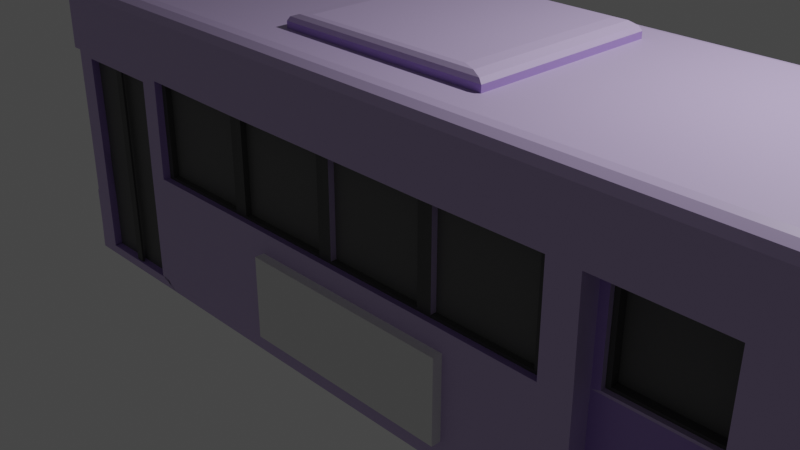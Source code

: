 # Source: bus.blend  (saved by Blender 3.0.42; exported with 4.5.12 LTS)
import bpy
from mathutils import Matrix  # noqa: F401  (used for matrix-valued properties, if any)

bpy.ops.wm.read_factory_settings(use_empty=True)
scene = bpy.context.scene
scene.name = 'Scene'

# ---- collections
col_collection = bpy.data.collections.new('Collection'); scene.collection.children.link(col_collection)

# ---- materials (node trees are filled in below, after node groups)
mat_x = bpy.data.materials.new('全体')
mat_x.use_transparent_shadow = False
mat_x_1 = bpy.data.materials.new('窓')
mat_x_1.use_transparent_shadow = False
mat_x_2 = bpy.data.materials.new('白')
mat_x_2.use_transparent_shadow = False
mat_x_3 = bpy.data.materials.new('マテリアル')
mat_x_3.use_transparent_shadow = False
mat_002 = bpy.data.materials.new('マテリアル.002')
mat_002.use_transparent_shadow = False
mat_006 = bpy.data.materials.new('マテリアル.006')
mat_006.use_transparent_shadow = False

# ---- material node trees
mat_x.use_nodes = True; mat_x.node_tree.nodes.clear()
_N = mat_x.node_tree.nodes; _L = mat_x.node_tree.links
n0 = _N.new('ShaderNodeBsdfPrincipled'); n0.name = 'Principled BSDF'; n0.location = (10, 300)
n0.distribution = 'GGX'
n0.subsurface_method = 'RANDOM_WALK_SKIN'
n0.inputs[0].default_value = (0.5334, 0.4232, 0.6982, 1.0)
n0.inputs[3].default_value = 1.45
n0.inputs[27].default_value = (0.0, 0.0, 0.0, 1.0)
n0.inputs[28].default_value = 1.0
n1 = _N.new('ShaderNodeOutputMaterial'); n1.name = 'Material Output'; n1.location = (300, 300)
_L.new(n0.outputs[0], n1.inputs[0])
n1.is_active_output = True
mat_x_1.use_nodes = True; mat_x_1.node_tree.nodes.clear()
_N = mat_x_1.node_tree.nodes; _L = mat_x_1.node_tree.links
n0 = _N.new('ShaderNodeBsdfPrincipled'); n0.name = 'Principled BSDF'; n0.location = (10, 300)
n0.distribution = 'GGX'
n0.subsurface_method = 'RANDOM_WALK_SKIN'
n0.inputs[0].default_value = (0.1107, 0.1107, 0.1107, 1.0)
n0.inputs[3].default_value = 1.45
n0.inputs[27].default_value = (0.0, 0.0, 0.0, 1.0)
n0.inputs[28].default_value = 1.0
n1 = _N.new('ShaderNodeOutputMaterial'); n1.name = 'Material Output'; n1.location = (300, 300)
_L.new(n0.outputs[0], n1.inputs[0])
n1.is_active_output = True
mat_x_2.use_nodes = True; mat_x_2.node_tree.nodes.clear()
_N = mat_x_2.node_tree.nodes; _L = mat_x_2.node_tree.links
n0 = _N.new('ShaderNodeBsdfPrincipled'); n0.name = 'Principled BSDF'; n0.location = (10, 300)
n0.distribution = 'GGX'
n0.subsurface_method = 'RANDOM_WALK_SKIN'
n0.inputs[3].default_value = 1.45
n0.inputs[27].default_value = (0.0, 0.0, 0.0, 1.0)
n0.inputs[28].default_value = 1.0
n1 = _N.new('ShaderNodeOutputMaterial'); n1.name = 'Material Output'; n1.location = (300, 300)
_L.new(n0.outputs[0], n1.inputs[0])
n1.is_active_output = True
mat_x_3.use_nodes = True; mat_x_3.node_tree.nodes.clear()
_N = mat_x_3.node_tree.nodes; _L = mat_x_3.node_tree.links
n0 = _N.new('ShaderNodeBsdfPrincipled'); n0.name = 'Principled BSDF'; n0.location = (10, 300)
n0.distribution = 'GGX'
n0.subsurface_method = 'RANDOM_WALK_SKIN'
n0.inputs[0].default_value = (0.3743, 0.2467, 0.6383, 1.0)
n0.inputs[3].default_value = 1.45
n0.inputs[27].default_value = (0.0, 0.0, 0.0, 1.0)
n0.inputs[28].default_value = 1.0
n1 = _N.new('ShaderNodeOutputMaterial'); n1.name = 'Material Output'; n1.location = (300, 300)
_L.new(n0.outputs[0], n1.inputs[0])
n1.is_active_output = True
mat_002.use_nodes = True; mat_002.node_tree.nodes.clear()
_N = mat_002.node_tree.nodes; _L = mat_002.node_tree.links
n0 = _N.new('ShaderNodeBsdfPrincipled'); n0.name = 'Principled BSDF'; n0.location = (10, 300)
n0.distribution = 'GGX'
n0.subsurface_method = 'RANDOM_WALK_SKIN'
n0.inputs[0].default_value = (0.06072, 0.06072, 0.06072, 1.0)
n0.inputs[3].default_value = 1.45
n0.inputs[27].default_value = (0.0, 0.0, 0.0, 1.0)
n0.inputs[28].default_value = 1.0
n1 = _N.new('ShaderNodeOutputMaterial'); n1.name = 'Material Output'; n1.location = (300, 300)
_L.new(n0.outputs[0], n1.inputs[0])
n1.is_active_output = True
mat_006.use_nodes = True; mat_006.node_tree.nodes.clear()
_N = mat_006.node_tree.nodes; _L = mat_006.node_tree.links
n0 = _N.new('ShaderNodeBsdfPrincipled'); n0.name = 'Principled BSDF'; n0.location = (10, 300)
n0.distribution = 'GGX'
n0.subsurface_method = 'RANDOM_WALK_SKIN'
n0.inputs[0].default_value = (0.3027, 0.2338, 0.4292, 1.0)
n0.inputs[3].default_value = 1.45
n0.inputs[27].default_value = (0.0, 0.0, 0.0, 1.0)
n0.inputs[28].default_value = 1.0
n1 = _N.new('ShaderNodeOutputMaterial'); n1.name = 'Material Output'; n1.location = (300, 300)
_L.new(n0.outputs[0], n1.inputs[0])
n1.is_active_output = True

# ---- world
world_world = bpy.data.worlds.new('World'); scene.world = world_world
world_world.use_nodes = True; world_world.node_tree.nodes.clear()
_N = world_world.node_tree.nodes; _L = world_world.node_tree.links
n0 = _N.new('ShaderNodeOutputWorld'); n0.name = 'World Output'; n0.location = (300, 300)
n1 = _N.new('ShaderNodeBackground'); n1.name = 'Background'; n1.location = (10, 300)
n1.inputs[0].default_value = (0.05088, 0.05088, 0.05088, 1.0)
_L.new(n1.outputs[0], n0.inputs[0])
n0.is_active_output = True
world_world.color = (0.05088, 0.05088, 0.05088)
world_world.use_sun_shadow = False
world_world.sun_shadow_jitter_overblur = 0.0

# ---- cameras
cam_camera = bpy.data.cameras.new('Camera')
cam_camera.clip_end = 100.0
cam_camera.ortho_scale = 7.314

# ---- lights
light_light = bpy.data.lights.new('Light', 'POINT')
light_light.transmission_factor = 0.0
light_light.energy = 1000.0
light_light.shadow_soft_size = 0.1
light_light.shadow_maximum_resolution = 0.006
light_light.use_absolute_resolution = True

# ---- meshes
me_001 = bpy.data.meshes.new('立方体.001')
me_001.from_pydata([(-0.7243, -1.001, -0.9404), (-0.7732, -0.8628, -1.003), (-0.756, 1.004, -1.003), (-0.7572, -0.8611, 0.5242), (1.247, -0.8628, -0.5393), (-0.7634, -0.8628, -0.5419), (-0.7353, 1.001, 0.5109), (-0.7552, 1.003, -0.5392), (-0.7572, -1.002, 0.5204), (-0.7637, -0.9065, 0.5319), (1.248, -0.8593, 0.5273), (-0.7572, 1.002, 0.5204), (-0.7783, -0.9474, 0.5748), (1.25, -0.8628, -1.003), (-0.756, -0.8628, -1.0), (-0.7783, 0.9474, 0.5748), (-0.756, -0.8636, 1.0), (-0.7562, -1.0, 0.8659), (-0.7561, -0.9153, 0.9898), (-0.7561, -0.9599, 0.9599), (-0.7562, -0.9898, 0.9153), (-0.7562, 1.0, 0.8659), (-0.756, 0.8636, 1.0), (-0.7562, 0.9898, 0.9153), (-0.7552, 0.9599, 0.9599), (-0.7561, 0.9153, 0.9898), (1.112, -0.8639, 1.0), (1.165, -0.9169, 0.9898), (1.209, -0.9616, 0.9599), (1.239, -0.9915, 0.9153), (1.112, 0.8639, 1.0), (1.165, 0.9169, 0.9898), (1.209, 0.9616, 0.9599), (1.239, 0.9915, 0.9153), (-0.7572, -0.8636, 1.0), (-0.7572, -1.0, 0.8659), (-0.7572, -0.9153, 0.9898), (-0.7572, -0.9599, 0.9599), (-0.7572, -0.9898, 0.9153), (-0.7572, 1.0, 0.8659), (-0.7572, 0.8636, 1.0), (-0.7572, 0.9898, 0.9153), (-0.7572, 0.9599, 0.9599), (-0.7572, 0.9153, 0.9898), (-0.7783, -0.9463, 0.8601), (-0.7783, -0.8584, 0.9463), (-0.7783, -0.939, 0.8944), (-0.7783, -0.9211, 0.9211), (-0.7783, -0.8944, 0.939), (-0.7783, 0.8584, 0.9463), (-0.7783, 0.9463, 0.8601), (-0.7783, 0.8944, 0.939), (-0.7783, 0.9211, 0.9211), (-0.7783, 0.939, 0.8944), (-0.7731, -0.8628, -0.536), (-0.7783, -0.8634, 0.578), (1.112, -0.7438, 1.0), (1.163, -0.7897, 0.9898), (1.207, -0.8283, 0.9599), (1.237, -0.854, 0.9153), (1.248, -0.8629, 0.8659), (-0.756, -0.7443, 1.0), (-0.7572, -0.7443, 1.0), (-0.7783, -0.7444, 0.9462), (-0.7783, 0.7443, 0.9462), (-0.7572, 0.7443, 1.0), (1.25, 0.8627, -1.003), (1.112, 0.7438, 1.0), (-0.7637, 0.9182, 0.5304), (-0.7634, 0.8627, -0.5419), (-0.7732, 0.8627, -1.003), (-0.7571, 0.8627, 0.5242), (-0.7731, 0.8627, -0.536), (1.248, 0.8592, 0.5273), (-0.756, 0.8627, -1.0), (-0.7783, 0.8633, 0.578), (1.247, 0.8627, -0.5393), (1.163, 0.7897, 0.9898), (1.207, 0.8282, 0.9599), (1.237, 0.8539, 0.9153), (1.248, 0.8628, 0.8659), (-0.756, 0.7443, 1.0), (-0.7353, 1.001, -0.1371), (-0.7636, -0.903, -0.2015), (1.248, -0.8593, -0.1556), (1.248, 0.8592, -0.1556), (-0.7636, 0.9182, -0.2015), (1.229, 0.8181, 0.4855), (1.229, -0.8182, 0.4855), (1.229, -0.8182, -0.1117), (1.229, 0.8181, -0.1117), (1.062, 1.002, -1.003), (1.062, -1.002, -1.003), (1.062, -1.001, 0.5273), (1.043, 1.001, 0.5108), (1.062, 1.0, -0.5393), (1.059, -1.002, -0.5393), (0.9368, 0.8636, 1.0), (0.9851, 0.9153, 0.9898), (1.026, 0.9599, 0.9599), (1.053, 0.9898, 0.9153), (1.062, 1.0, 0.8659), (0.9368, -0.8636, 1.0), (0.9851, -0.9153, 0.9898), (1.026, -0.9599, 0.9599), (1.053, -0.9898, 0.9153), (1.062, -1.0, 0.8659), (0.9373, -0.7443, 1.0), (1.062, -0.8628, -1.0), (1.062, 0.8627, -1.0), (0.9373, 0.7443, 1.0), (1.043, 1.001, -0.137), (1.059, -1.002, -0.1569), (0.7817, 1.002, -1.003), (0.7822, -1.001, 0.5273), (0.7849, -1.002, -0.5393), (0.7167, 0.9153, 0.9898), (0.751, 0.9599, 0.9599), (0.7739, 0.9898, 0.9153), (0.7818, 1.0, 0.8659), (0.6759, -0.8636, 1.0), (0.7817, -0.8628, -1.0), (0.7817, 0.8627, -1.0), (0.7849, -1.002, -0.1569), (0.7817, -1.002, -1.003), (0.802, 1.001, 0.5108), (0.7817, 1.0, -0.5393), (0.6759, 0.8636, 1.0), (0.7167, -0.9153, 0.9898), (0.751, -0.9599, 0.9599), (0.7739, -0.9898, 0.9153), (0.7818, -1.0, 0.8659), (0.6764, -0.7443, 1.0), (0.6764, 0.7443, 1.0), (0.802, 1.001, -0.137), (-0.756, 1.002, -0.7693), (1.247, -0.8628, -0.7693), (1.247, 0.8627, -0.7693), (1.062, -1.001, -0.7693), (1.062, 1.0, -0.7693), (0.7817, 1.0, -0.7693), (0.7822, -1.001, -0.7693), (1.043, -0.8589, -0.137), (1.064, -0.8569, -0.5393), (1.043, -0.8589, 0.5108), (0.802, -0.8589, 0.5108), (0.7808, -0.8569, -0.5393), (0.802, -0.8589, -0.137), (1.065, -0.8564, -0.7728), (0.7798, -0.8564, -0.7728), (0.7089, 1.002, -1.003), (0.7089, -1.0, -0.5393), (0.647, 0.9153, 0.9898), (0.6796, 0.9599, 0.9599), (0.7014, 0.9898, 0.9153), (0.709, 1.0, 0.8659), (0.6081, -0.8636, 1.0), (0.7089, -0.8628, -1.0), (0.7089, 0.8627, -1.0), (0.7089, -1.002, -1.003), (0.6888, 1.001, 0.5109), (0.7089, 1.0, -0.5393), (0.6081, 0.8636, 1.0), (0.647, -0.9153, 0.9898), (0.6796, -0.9599, 0.9599), (0.7014, -0.9898, 0.9153), (0.709, -1.0, 0.8659), (0.6086, -0.7443, 1.0), (0.6086, 0.7443, 1.0), (0.6888, 1.001, -0.1371), (0.7089, 1.0, -0.7693), (0.7089, -1.0, -0.7693), (0.4234, 1.002, -1.003), (0.4234, -1.0, -0.5393), (0.3736, 0.9153, 0.9898), (0.3998, 0.9599, 0.9599), (0.4174, 0.9898, 0.9153), (0.4234, 1.0, 0.8659), (0.3423, -0.8636, 1.0), (0.4234, -0.8628, -1.0), (0.4234, 0.8627, -1.0), (0.4234, -1.0, -0.7693), (0.4234, -1.002, -1.003), (0.4055, 1.001, 0.5108), (0.4234, 1.0, -0.5393), (0.3423, 0.8636, 1.0), (0.3736, -0.9153, 0.9898), (0.3998, -0.9599, 0.9599), (0.4174, -0.9898, 0.9153), (0.4234, -1.0, 0.8659), (0.3426, -0.7443, 1.0), (0.3426, 0.7443, 1.0), (0.4055, 1.001, -0.137), (0.4234, 1.0, -0.7693), (0.141, 1.002, -1.003), (0.141, -1.0, -0.5393), (0.1032, 0.9153, 0.9898), (0.1231, 0.9599, 0.9599), (0.1364, 0.9898, 0.9153), (0.1411, 1.0, 0.8659), (0.07939, -0.8636, 1.0), (0.141, -0.8628, -1.0), (0.141, 0.8627, -1.0), (0.141, -1.0, -0.7693), (0.141, -1.002, -1.003), (0.1589, 1.001, 0.5108), (0.141, 1.0, -0.5393), (0.07939, 0.8636, 1.0), (0.1032, -0.9153, 0.9898), (0.1231, -0.9599, 0.9599), (0.1364, -0.9898, 0.9153), (0.1411, -1.0, 0.8659), (0.07966, -0.7443, 1.0), (0.07966, 0.7443, 1.0), (0.1589, 1.001, -0.137), (0.141, 1.0, -0.7693), (-0.1414, 1.002, -1.003), (-0.1414, -1.0, -0.5393), (-0.1672, 0.9153, 0.9898), (-0.1536, 0.9599, 0.9599), (-0.1445, 0.9898, 0.9153), (-0.1413, 1.0, 0.8659), (-0.1835, -0.8636, 1.0), (-0.1414, -0.8628, -1.0), (-0.1414, 0.8627, -1.0), (-0.1414, -1.0, -0.7693), (-0.1414, -1.002, -1.003), (-0.1593, 1.001, 0.5108), (-0.1414, 1.0, -0.5393), (-0.1835, 0.8636, 1.0), (-0.1672, -0.9153, 0.9898), (-0.1536, -0.9599, 0.9599), (-0.1445, -0.9898, 0.9153), (-0.1413, -1.0, 0.8659), (-0.1833, -0.7443, 1.0), (-0.1833, 0.7443, 1.0), (-0.1593, 1.001, -0.137), (-0.1414, 1.0, -0.7693), (-0.4232, 1.002, -1.003), (-0.4372, 0.9153, 0.9898), (-0.4298, 0.9599, 0.9599), (-0.4249, 0.9898, 0.9153), (-0.4232, 1.0, 0.8659), (-0.4459, -0.8636, 1.0), (-0.4232, -0.8628, -1.0), (-0.4232, 0.8627, -1.0), (-0.452, -1.001, -0.9404), (-0.4058, 1.001, 0.5108), (-0.4232, 1.0, -0.5393), (-0.4459, 0.8636, 1.0), (-0.4372, -0.9153, 0.9898), (-0.4298, -0.9599, 0.9599), (-0.4249, -0.9898, 0.9153), (-0.4232, -1.0, 0.8659), (-0.4458, -0.7443, 1.0), (-0.4458, 0.7443, 1.0), (-0.4058, 1.001, -0.137), (-0.4232, 1.0, -0.7693), (0.782, 1.0, 0.5275), (1.062, 1.0, 0.5275), (0.782, 1.0, -0.1558), (1.062, 1.0, -0.1558), (1.064, -0.8569, 0.5321), (1.064, -0.8572, -0.1558), (0.7806, -0.8569, 0.5321), (0.7813, -0.8572, -0.1558), (0.1233, 1.001, 0.5109), (0.4411, 1.001, 0.5109), (0.1233, 1.001, -0.1371), (0.4411, 1.001, -0.1371), (-0.441, 1.001, 0.5109), (-0.1236, 1.001, 0.5109), (-0.441, 1.001, -0.1371), (-0.1236, 1.001, -0.1371), (-0.7551, 1.001, 0.5269), (-0.7556, 1.001, -0.1558), (0.4234, 1.0, 0.5271), (0.7086, 1.0, 0.5275), (0.4234, 1.0, -0.1551), (0.7086, 1.0, -0.1558), (0.7084, -1.0, 0.5273), (0.7084, -1.0, -0.1556), (0.4234, -1.001, 0.5204), (0.4234, -1.001, -0.1493), (-0.1414, 1.0, 0.5271), (0.141, 1.0, 0.5271), (-0.1414, 1.0, -0.1551), (0.141, 1.0, -0.1551), (0.141, -1.001, 0.5204), (0.141, -1.001, -0.1493), (-0.1414, -1.001, 0.5204), (-0.1414, -1.001, -0.1493), (-0.4234, 1.0, 0.5271), (-0.4234, 1.0, -0.1551), (-0.7575, -0.9121, -0.1606), (-0.7575, -0.9121, 0.5344), (-0.4188, -0.9121, 0.5344), (-0.4188, -0.9121, -0.1606), (1.032, -0.8255, 0.4915), (1.032, -0.8255, -0.1177), (0.8132, -0.8255, 0.4915), (0.8132, -0.8255, -0.1177), (0.4066, -0.9141, 0.5134), (0.4066, -0.9141, -0.1396), (0.1578, -0.9141, 0.5134), (0.1578, -0.9141, -0.1396), (-0.1581, -0.9141, 0.5134), (-0.1581, -0.9141, -0.1396), (-0.407, -0.9141, 0.5134), (-0.407, -0.9141, -0.1396), (0.69, -0.9141, 0.5136), (0.69, -0.9141, -0.1398), (0.44, -0.9141, 0.5136), (0.44, -0.9141, -0.1398), (0.1244, -0.9141, 0.5136), (0.1244, -0.9141, -0.1398), (-0.1248, -0.9141, 0.5136), (-0.1248, -0.9141, -0.1398), (0.8191, 0.9624, 0.4736), (1.026, 0.9624, 0.4736), (0.8191, 0.9624, -0.09984), (1.026, 0.9624, -0.09984), (0.182, 0.9624, 0.4736), (0.3824, 0.9624, 0.4736), (0.182, 0.9624, -0.09984), (0.3824, 0.9624, -0.09984), (-0.3842, 0.9624, 0.4736), (-0.1809, 0.9624, 0.4736), (-0.3842, 0.9624, -0.09984), (-0.1809, 0.9624, -0.09984), (-0.7119, 0.9624, 0.4738), (-0.7119, 0.9624, -0.1), (0.4586, 0.9624, 0.4738), (0.6714, 0.9624, 0.4738), (0.4586, 0.9624, -0.1), (0.6714, 0.9624, -0.1), (-0.1101, 0.9624, 0.4738), (0.1097, 0.9624, 0.4738), (-0.1101, 0.9624, -0.1), (0.1097, 0.9624, -0.1), (-0.4644, 0.9624, 0.4738), (-0.4644, 0.9624, -0.1), (-0.7013, -1.001, -0.1557), (-0.7039, -1.001, 0.4864), (-0.4724, -1.001, 0.4864), (-0.7013, -1.001, -0.7749), (-0.7013, -1.001, -0.5421), (-0.7011, -1.001, -0.9348), (-0.4752, -1.001, -0.9348), (-0.4749, -1.001, -0.7749), (-0.4749, -1.001, -0.1557), (-0.4749, -1.001, -0.5421), (-0.7529, -1.002, -0.1557), (-0.7546, -1.002, 0.5264), (-0.4231, -1.001, 0.5267), (-0.7529, -1.002, -0.7693), (-0.7527, -1.003, -0.5392), (-0.7556, -1.002, -1.002), (-0.4264, -1.0, -0.7693), (-0.4227, -1.001, -1.002), (-0.4255, -1.001, -0.1548), (-0.4264, -1.0, -0.5393), (-0.715, -1.0, -0.9857), (-0.4613, -1.0, -0.9857), (-0.7019, -0.9465, -0.1577), (-0.7054, -0.9465, 0.4893), (-0.4709, -0.9465, 0.4893), (-0.7019, -0.9465, -0.7752), (-0.7019, -0.9465, -0.5422), (-0.7016, -0.9465, -0.9361), (-0.4744, -0.9465, -0.7752), (-0.4747, -0.9465, -0.9361), (-0.4744, -0.9465, -0.1577), (-0.4744, -0.9465, -0.5422), (-0.7253, -0.9465, -0.9409), (-0.451, -0.9465, -0.9409), (-0.7783, 0.7443, 1.001), (-0.7783, -0.7443, 1.001), (-0.7783, -1.002, 0.5198), (-0.7783, -0.8628, 0.5236), (-0.7783, 0.8627, 0.5236), (-0.7783, 1.002, 0.5198), (-0.7783, 1.001, 0.866), (-0.7783, 0.9903, 0.9156), (-0.7785, 0.9603, 0.9603), (-0.7783, 0.9156, 0.9903), (-0.7783, 0.8637, 1.001), (-0.7783, -0.9903, 0.9156), (-0.7783, -1.001, 0.866), (-0.7783, -0.9604, 0.9604), (-0.7783, -0.9156, 0.9903), (-0.7783, -0.8637, 1.001), (-0.7578, -0.7033, 0.893), (-0.7578, -0.701, 0.6312), (-0.7578, 0.7032, 0.893), (-0.7578, 0.7027, 0.6312), (-0.7577, -0.9484, 0.5732), (-0.7577, 0.9484, 0.5732), (-0.7577, 0.9469, 0.8611), (-0.7577, 0.9396, 0.8946), (-0.7577, 0.9216, 0.9216), (-0.7577, 0.8946, 0.9396), (-0.7577, 0.8588, 0.9469), (-0.7577, -0.9396, 0.8946), (-0.7577, -0.9469, 0.8611), (-0.7577, -0.9216, 0.9216), (-0.7577, -0.8946, 0.9396), (-0.7577, -0.8588, 0.9469), (-0.7578, -0.7407, 0.9507), (-0.7578, -0.8623, 0.5735), (-0.7578, 0.7406, 0.9507), (-0.7578, 0.8622, 0.5735), (-0.7765, -0.709, 0.8947), (-0.7765, -0.708, 0.6296), (-0.7765, 0.7089, 0.8947), (-0.7765, 0.7097, 0.6296), (0.71, -0.9532, 0.5321), (0.71, -0.9532, -0.1583), (0.4234, -0.9534, 0.5296), (0.4234, -0.9534, -0.1558), (0.141, -0.9534, 0.5296), (0.141, -0.9534, -0.1558), (-0.1414, -0.9534, 0.5296), (-0.1414, -0.9534, -0.1558), (-0.4272, -0.9532, 0.5321), (-0.4272, -0.9532, -0.1583), (0.4055, -0.9548, 0.5108), (0.4055, -0.9548, -0.137), (0.1589, -0.9548, 0.5108), (0.1589, -0.9548, -0.137), (-0.1593, -0.9548, 0.5108), (-0.1593, -0.9548, -0.137), (-0.4058, -0.9548, 0.5108), (-0.4058, -0.9548, -0.137), (0.6888, -0.9548, 0.5109), (0.6888, -0.9548, -0.1371), (0.4411, -0.9548, 0.5109), (0.4411, -0.9548, -0.1371), (0.1233, -0.9548, 0.5109), (0.1233, -0.9548, -0.1371), (-0.1236, -0.9548, 0.5109), (-0.1236, -0.9548, -0.1371), (0.4057, -0.8657, 0.511), (0.4057, -0.8657, -0.1372), (0.1587, -0.8657, 0.511), (0.1587, -0.8657, -0.1372), (-0.1591, -0.8657, 0.511), (-0.1591, -0.8657, -0.1372), (-0.4061, -0.8657, 0.511), (-0.4061, -0.8657, -0.1372), (0.6891, -0.8657, 0.5112), (0.6891, -0.8657, -0.1374), (0.4409, -0.8657, 0.5112), (0.4409, -0.8657, -0.1374), (0.1235, -0.8657, 0.5112), (0.1235, -0.8657, -0.1374), (-0.1239, -0.8657, 0.5112), (-0.1239, -0.8657, -0.1374), (-0.5967, -0.9754, -0.9892), (-0.5967, -0.9754, 0.527), (-0.5967, -0.9908, -0.9892), (-0.5967, -0.9908, 0.527), (-0.5744, -0.9754, -0.9892), (-0.5744, -0.9754, 0.527), (-0.5744, -0.9908, -0.9892), (-0.5744, -0.9908, 0.527), (-0.7562, 1.002, -0.2481), (-0.7635, -0.8628, -0.2481), (1.247, -0.8628, -0.2481), (1.247, 0.8627, -0.2481), (-0.7635, 0.8627, -0.2481), (-0.753, -1.002, -0.2481), (1.059, -1.002, -0.2481), (1.062, 1.0, -0.2481), (0.7817, 1.0, -0.2481), (0.7849, -1.002, -0.2481), (1.064, -0.8569, -0.2481), (0.7808, -0.8569, -0.2481), (0.7089, 1.0, -0.2481), (0.7089, -1.0, -0.2481), (0.4234, 1.0, -0.2481), (0.4234, -1.0, -0.2481), (0.141, 1.0, -0.2481), (0.141, -1.0, -0.2481), (-0.1414, 1.0, -0.2481), (-0.1414, -1.0, -0.2481), (-0.4232, 1.0, -0.2481), (-0.4264, -1.0, -0.2481), (-0.7013, -1.001, -0.2483), (-0.4749, -1.001, -0.2483), (-0.7045, -0.9467, -0.2483), (-0.4718, -0.9467, -0.2483), (-0.7448, -0.9146, 0.5344), (-0.7448, 0.9299, 0.5344), (-0.7448, -0.9146, -0.2064), (-0.7448, 0.9299, -0.2064), (1.043, -0.8245, 0.5112), (1.043, -0.8245, -0.1374), (0.8016, -0.8245, 0.5112), (0.8016, -0.8245, -0.1374), (1.033, -0.7657, 0.4939), (1.033, -0.7657, -0.1201), (0.8123, -0.7657, 0.4939), (0.8123, -0.7657, -0.1201), (1.228, 0.865, 0.5324), (1.228, -0.8651, 0.5324), (1.228, -0.8651, -0.1586), (1.228, 0.865, -0.1586), (1.206, 0.8247, 0.4882), (1.206, -0.8248, 0.4882), (1.206, -0.8248, -0.1144), (1.206, 0.8247, -0.1144), (-0.04539, -1.065, -0.8508), (-0.04539, -1.065, -0.292), (-0.04539, -0.5064, -0.8508), (-0.04539, -0.5064, -0.292), (0.4878, -1.065, -0.8508), (0.4878, -1.065, -0.292), (0.4878, -0.5064, -0.8508), (0.4878, -0.5064, -0.292), (1.222, -0.5923, -0.6865), (1.222, -0.5923, -0.3085), (1.222, 0.6017, -0.6865), (1.222, 0.6017, -0.3085), (1.27, -0.5923, -0.6865), (1.27, -0.5923, -0.3085), (1.27, 0.6017, -0.6865), (1.27, 0.6017, -0.3085), (-0.09072, 0.6702, 0.5212), (0.448, 0.6702, 0.5212), (-0.09072, -0.6473, 0.5212), (0.448, -0.6473, 0.5212), (-0.03236, 0.6118, 1.104), (-0.09072, 0.6702, 1.045), (-0.06154, 0.641, 1.096), (-0.0829, 0.6623, 1.074), (0.3896, 0.6118, 1.104), (0.448, 0.6702, 1.045), (0.4188, 0.641, 1.096), (0.4401, 0.6623, 1.074), (-0.03236, -0.5889, 1.104), (-0.09072, -0.6473, 1.045), (-0.06154, -0.6181, 1.096), (-0.0829, -0.6394, 1.074), (0.3896, -0.5889, 1.104), (0.448, -0.6473, 1.045), (0.4188, -0.6181, 1.096), (0.4401, -0.6394, 1.074), (1.25, -0.9465, -1.003), (1.194, -1.002, -1.003), (1.243, -0.9744, -1.003), (1.222, -0.9948, -1.003), (1.194, 1.002, -1.003), (1.25, 0.9465, -1.003), (1.222, 0.9948, -1.003), (1.243, 0.9744, -1.003), (1.249, 0.9459, 0.5277), (1.194, 1.001, 0.5279), (1.242, 0.9738, 0.5279), (1.222, 0.994, 0.5279), (1.194, -1.002, 0.5278), (1.249, -0.9459, 0.5277), (1.222, -0.9942, 0.5279), (1.242, -0.9738, 0.5279), (1.249, 0.9459, -0.5393), (1.194, 1.001, -0.5393), (1.242, 0.9738, -0.5393), (1.222, 0.994, -0.5393), (1.194, -1.002, -0.5393), (1.249, -0.9459, -0.5393), (1.222, -0.9943, -0.5393), (1.242, -0.9738, -0.5393), (1.194, -1.001, 0.8659), (1.249, -0.946, 0.8659), (1.239, -0.9915, 0.9153), (1.222, -0.9941, 0.8659), (1.242, -0.9739, 0.8659), (1.249, 0.946, 0.8659), (1.194, 1.001, 0.8659), (1.239, 0.9915, 0.9153), (1.242, 0.9739, 0.8659), (1.222, 0.9941, 0.8659), (1.249, 0.9459, -0.1564), (1.194, 1.001, -0.1566), (1.242, 0.9738, -0.1566), (1.222, 0.994, -0.1567), (1.194, -1.002, -0.1569), (1.249, -0.9459, -0.1564), (1.222, -0.9943, -0.1569), (1.242, -0.9738, -0.1567), (1.194, 1.001, -0.7693), (1.249, 0.9459, -0.7693), (1.222, 0.994, -0.7693), (1.242, 0.9738, -0.7693), (1.249, -0.9459, -0.7693), (1.194, -1.002, -0.7693), (1.242, -0.9738, -0.7693), (1.222, -0.9942, -0.7693), (1.194, 1.001, -0.2481), (1.249, 0.9459, -0.2481), (1.222, 0.994, -0.2481), (1.242, 0.9738, -0.2481), (1.249, -0.9459, -0.2481), (1.194, -1.002, -0.2481), (1.242, -0.9738, -0.2481), (1.222, -0.9943, -0.2481), (0.8008, 0.9624, 0.5134), (1.044, 0.9624, 0.5134), (0.8008, 0.9624, -0.1396), (1.044, 0.9624, -0.1396), (0.1578, 0.9624, 0.5134), (0.4066, 0.9624, 0.5134), (0.1578, 0.9624, -0.1396), (0.4066, 0.9624, -0.1396), (-0.407, 0.9624, 0.5134), (-0.1581, 0.9624, 0.5134), (-0.407, 0.9624, -0.1396), (-0.1581, 0.9624, -0.1396), (-0.7367, 0.9624, 0.5136), (-0.7367, 0.9624, -0.1398), (0.44, 0.9624, 0.5136), (0.69, 0.9624, 0.5136), (0.44, 0.9624, -0.1398), (0.69, 0.9624, -0.1398), (-0.1248, 0.9624, 0.5136), (0.1244, 0.9624, 0.5136), (-0.1248, 0.9624, -0.1398), (0.1244, 0.9624, -0.1398), (-0.4396, 0.9624, 0.5136), (-0.4396, 0.9624, -0.1398), (0.8191, 0.9071, 0.4736), (1.026, 0.9071, 0.4736), (0.8191, 0.9071, -0.09984), (1.026, 0.9071, -0.09984), (0.182, 0.9071, 0.4736), (0.3824, 0.9071, 0.4736), (0.182, 0.9071, -0.09984), (0.3824, 0.9071, -0.09984), (-0.3842, 0.9071, 0.4736), (-0.1809, 0.9071, 0.4736), (-0.3842, 0.9071, -0.09984), (-0.1809, 0.9071, -0.09984), (-0.7119, 0.9071, 0.4738), (-0.7119, 0.9071, -0.1), (0.4586, 0.9071, 0.4738), (0.6714, 0.9071, 0.4738), (0.4586, 0.9071, -0.1), (0.6714, 0.9071, -0.1), (-0.1101, 0.9071, 0.4738), (0.1097, 0.9071, 0.4738), (-0.1101, 0.9071, -0.1), (0.1097, 0.9071, -0.1), (-0.4644, 0.9071, 0.4738), (-0.4644, 0.9071, -0.1), (-0.04808, 1.047, -0.8497), (-0.04808, 1.047, -0.2962), (0.4867, 1.047, -0.8497), (0.4867, 1.047, -0.2962), (-0.04808, 0.8531, -0.8497), (-0.04808, 0.8531, -0.2962), (0.4867, 0.8531, -0.8497), (0.4867, 0.8531, -0.2962), (-0.7598, 1.002, -0.7693), (-0.7598, 1.004, -1.003), (-0.7564, -1.003, -0.5392), (-0.7768, -0.8628, -0.536), (-0.7566, -1.002, -0.7693), (-0.777, 0.8627, -1.003), (-0.777, -0.8628, -1.003), (-0.7767, -0.8628, -0.7693), (-0.7768, 0.8627, -0.536), (-0.7767, 0.8627, -0.7693), (-0.759, 1.003, -0.5392), (-0.7593, -1.002, -1.002)], [], [(556, 577, 80, 73), (8, 35, 388, 378), (91, 139, 590, 552), (586, 560, 93, 112), (259, 101, 578, 557), (86, 68, 274, 275), (4, 468, 602, 569), (568, 603, 472, 96), (3, 8, 378, 379), (254, 61, 16, 243), (560, 572, 106, 93), (357, 1, 14), (79, 59, 60, 80), (39, 11, 381, 382), (45, 63, 408, 407), (65, 40, 386, 376), (97, 30, 31, 98), (98, 31, 32, 99), (99, 32, 33, 100), (599, 582, 85, 469), (56, 26, 27, 57), (57, 27, 28, 58), (58, 28, 29, 59), (29, 105, 106, 572, 574), (243, 16, 18, 250), (250, 18, 19, 251), (251, 19, 20, 252), (252, 20, 17, 253), (39, 382, 383, 41), (41, 383, 384, 42), (42, 384, 385, 43), (43, 385, 386, 40), (388, 35, 38, 387), (387, 38, 37, 389), (389, 37, 36, 390), (390, 36, 34, 391), (354, 253, 17, 353), (78, 58, 59, 79), (77, 57, 58, 78), (67, 56, 57, 77), (34, 62, 377, 391), (52, 53, 399, 400), (70, 1, 668, 667), (73, 80, 60, 10), (255, 81, 61, 254), (71, 3, 379, 380), (137, 76, 4, 136), (352, 353, 9, 83), (10, 84, 506, 505), (109, 66, 13, 108), (261, 259, 557, 583), (10, 60, 573, 561), (139, 95, 565, 590), (11, 71, 380, 381), (249, 22, 81, 255), (582, 556, 73, 85), (30, 67, 77, 31), (31, 77, 78, 32), (32, 78, 79, 33), (62, 65, 376, 377), (12, 44, 404, 396), (100, 33, 579, 578, 101), (5, 69, 72, 54), (135, 2, 663, 662), (86, 83, 494, 495), (467, 83, 86, 470), (473, 261, 583, 598), (469, 85, 84, 468), (471, 352, 83, 467), (470, 86, 275, 466), (468, 84, 587, 602), (603, 586, 112, 472), (90, 87, 508, 511), (73, 10, 505, 504), (84, 85, 507, 506), (85, 73, 504, 507), (474, 260, 261, 473), (30, 97, 110, 67), (113, 91, 109, 122), (122, 109, 108, 121), (67, 110, 107, 56), (84, 10, 561, 587), (33, 79, 80, 577, 579), (28, 104, 105, 29), (27, 103, 104, 28), (26, 102, 103, 27), (118, 100, 101, 119), (117, 99, 100, 118), (116, 98, 99, 117), (127, 97, 98, 116), (56, 107, 102, 26), (136, 4, 569, 594), (140, 126, 95, 139), (205, 183, 611, 610), (564, 599, 469, 76), (121, 108, 92, 124), (258, 119, 101, 259), (277, 155, 119, 258), (157, 121, 124, 159), (279, 277, 258, 260), (170, 161, 126, 140), (162, 127, 116, 152), (152, 116, 117, 153), (153, 117, 118, 154), (154, 118, 119, 155), (158, 122, 121, 157), (150, 113, 122, 158), (478, 279, 260, 474), (141, 138, 148, 149), (97, 127, 133, 110), (110, 133, 132, 107), (93, 106, 131, 114), (105, 130, 131, 106), (104, 129, 130, 105), (103, 128, 129, 104), (102, 120, 128, 103), (107, 132, 120, 102), (475, 115, 146, 477), (472, 112, 263, 476), (92, 138, 141, 124), (150, 170, 140, 113), (113, 140, 139, 91), (108, 13, 548, 550, 551, 549, 92), (54, 72, 670, 665), (91, 552, 554, 555, 553, 66, 109), (66, 137, 136, 13), (357, 1, 668, 673), (549, 595, 138, 92), (553, 591, 137, 66), (476, 263, 265, 477), (148, 143, 146, 149), (93, 114, 264, 262), (138, 96, 143, 148), (114, 123, 265, 264), (112, 93, 262, 263), (115, 141, 149, 146), (124, 141, 171, 159), (172, 193, 170, 150), (480, 278, 279, 478), (172, 150, 158, 180), (180, 158, 157, 179), (176, 154, 155, 177), (175, 153, 154, 176), (174, 152, 153, 175), (185, 162, 152, 174), (193, 184, 161, 170), (270, 272, 629, 628), (179, 157, 159, 182), (276, 177, 155, 277), (475, 123, 281, 479), (127, 162, 168, 133), (133, 168, 167, 132), (114, 131, 166, 280), (130, 165, 166, 131), (129, 164, 165, 130), (128, 163, 164, 129), (120, 156, 163, 128), (132, 167, 156, 120), (141, 115, 151, 171), (123, 114, 280, 281), (285, 199, 177, 276), (201, 179, 182, 204), (125, 94, 607, 606), (215, 206, 184, 193), (207, 185, 174, 196), (196, 174, 175, 197), (197, 175, 176, 198), (198, 176, 177, 199), (202, 180, 179, 201), (194, 172, 180, 202), (482, 287, 278, 480), (194, 215, 193, 172), (159, 171, 181, 182), (479, 281, 283, 481), (162, 185, 191, 168), (168, 191, 190, 167), (280, 166, 189, 282), (165, 188, 189, 166), (164, 187, 188, 165), (163, 186, 187, 164), (156, 178, 186, 163), (167, 190, 178, 156), (171, 151, 173, 181), (142, 144, 496, 497), (216, 237, 215, 194), (484, 286, 287, 482), (216, 194, 202, 224), (224, 202, 201, 223), (220, 198, 199, 221), (219, 197, 198, 220), (218, 196, 197, 219), (229, 207, 196, 218), (237, 228, 206, 215), (256, 247, 614, 616), (223, 201, 204, 226), (284, 221, 199, 285), (182, 181, 203, 204), (481, 283, 289, 483), (185, 207, 213, 191), (191, 213, 212, 190), (282, 189, 211, 288), (188, 210, 211, 189), (187, 209, 210, 188), (186, 208, 209, 187), (178, 200, 208, 186), (190, 212, 200, 178), (181, 173, 195, 203), (458, 459, 461, 460), (292, 242, 221, 284), (244, 223, 226, 359), (266, 268, 627, 625), (257, 248, 228, 237), (249, 229, 218, 239), (239, 218, 219, 240), (240, 219, 220, 241), (241, 220, 221, 242), (245, 224, 223, 244), (238, 216, 224, 245), (486, 293, 286, 484), (238, 257, 237, 216), (204, 203, 225, 226), (483, 289, 291, 485), (207, 229, 235, 213), (213, 235, 234, 212), (288, 211, 233, 290), (210, 232, 233, 211), (209, 231, 232, 210), (208, 230, 231, 209), (200, 222, 230, 208), (212, 234, 222, 200), (203, 195, 217, 225), (2, 135, 257, 238), (466, 275, 293, 486), (74, 245, 244, 14), (23, 241, 242, 21), (24, 240, 241, 23), (25, 239, 240, 24), (22, 249, 239, 25), (135, 7, 248, 257), (272, 82, 619, 629), (14, 244, 359, 357), (274, 21, 242, 292), (226, 225, 358, 359), (485, 291, 360, 487), (229, 249, 255, 235), (235, 255, 254, 234), (290, 233, 253, 354), (232, 252, 253, 233), (231, 251, 252, 232), (230, 250, 251, 231), (222, 243, 250, 230), (234, 254, 243, 222), (225, 217, 361, 358), (94, 125, 258, 259), (134, 111, 261, 260), (111, 94, 259, 261), (125, 134, 260, 258), (144, 142, 263, 262), (145, 144, 262, 264), (142, 147, 265, 263), (147, 145, 264, 265), (183, 205, 285, 276), (214, 192, 278, 287), (192, 183, 276, 278), (306, 307, 447, 446), (205, 214, 287, 285), (313, 312, 452, 453), (227, 247, 292, 284), (256, 236, 286, 293), (236, 227, 284, 286), (283, 281, 417, 419), (291, 289, 421, 423), (305, 304, 444, 445), (247, 256, 293, 292), (311, 313, 453, 451), (6, 82, 275, 274), (160, 267, 276, 277), (269, 169, 279, 278), (169, 160, 277, 279), (303, 305, 445, 443), (280, 282, 418, 416), (312, 310, 450, 452), (267, 269, 278, 276), (288, 290, 422, 420), (266, 271, 284, 285), (273, 268, 287, 286), (268, 266, 285, 287), (304, 302, 442, 444), (310, 311, 451, 450), (317, 316, 456, 457), (271, 273, 286, 284), (302, 303, 443, 442), (270, 6, 274, 292), (82, 272, 293, 275), (272, 270, 292, 293), (294, 297, 296, 295), (300, 301, 503, 502), (311, 310, 312, 313), (303, 302, 304, 305), (315, 314, 316, 317), (307, 306, 308, 309), (281, 280, 416, 417), (309, 308, 448, 449), (144, 145, 498, 496), (289, 283, 419, 421), (354, 360, 425, 424), (354, 353, 295, 296), (147, 142, 497, 499), (360, 291, 423, 425), (360, 354, 296, 297), (145, 147, 499, 498), (315, 317, 457, 455), (307, 309, 449, 447), (316, 314, 454, 456), (282, 288, 420, 418), (290, 354, 424, 422), (308, 306, 446, 448), (353, 352, 294, 295), (314, 315, 455, 454), (338, 336, 648, 650), (325, 324, 636, 637), (331, 330, 642, 643), (337, 339, 651, 649), (322, 323, 635, 634), (328, 326, 638, 640), (111, 134, 608, 609), (247, 227, 615, 614), (192, 214, 612, 613), (94, 111, 609, 607), (236, 256, 616, 617), (183, 192, 613, 611), (134, 125, 606, 608), (269, 267, 620, 622), (227, 236, 617, 615), (82, 6, 618, 619), (273, 271, 624, 626), (267, 160, 621, 620), (271, 266, 625, 624), (169, 269, 622, 623), (6, 270, 628, 618), (268, 273, 626, 627), (160, 169, 623, 621), (214, 205, 610, 612), (363, 362, 357, 359), (346, 345, 367, 368), (342, 343, 353, 352), (343, 344, 354, 353), (345, 346, 356, 355), (488, 342, 352, 471), (347, 345, 355, 357), (349, 348, 359, 358), (489, 351, 361, 487), (351, 349, 358, 361), (344, 350, 360, 354), (246, 0, 362, 363), (0, 347, 357, 362), (348, 246, 363, 359), (490, 491, 372, 366, 365, 364), (0, 246, 375, 374), (489, 350, 372, 491), (488, 346, 368, 490), (347, 0, 374, 369), (343, 342, 364, 365), (349, 351, 373, 370), (345, 347, 369, 367), (246, 348, 371, 375), (344, 343, 365, 366), (350, 344, 366, 372), (348, 349, 370, 371), (72, 7, 672, 670), (356, 5, 54), (355, 357, 673, 666), (2, 238, 245, 74), (1, 70, 74, 14), (70, 2, 74), (7, 72, 69), (64, 63, 377, 376), (12, 55, 379, 378), (75, 15, 381, 380), (50, 53, 383, 382), (53, 52, 384, 383), (52, 51, 385, 384), (51, 49, 386, 385), (46, 44, 388, 387), (47, 46, 387, 389), (48, 47, 389, 390), (45, 48, 390, 391), (44, 12, 378, 388), (63, 45, 391, 377), (15, 50, 382, 381), (49, 64, 376, 386), (55, 75, 380, 379), (411, 410, 402, 401, 400, 399, 398, 397), (396, 404, 403, 405, 406, 407, 408, 409), (392, 394, 414, 412), (51, 52, 400, 401), (50, 15, 397, 398), (49, 51, 401, 402), (64, 49, 402, 410), (44, 46, 403, 404), (63, 64, 410, 408), (75, 55, 409, 411), (46, 47, 405, 403), (55, 12, 396, 409), (47, 48, 406, 405), (15, 75, 411, 397), (48, 45, 407, 406), (53, 50, 398, 399), (392, 393, 409, 408), (395, 394, 410, 411), (394, 392, 408, 410), (393, 395, 411, 409), (413, 412, 414, 415), (393, 392, 412, 413), (395, 393, 413, 415), (394, 395, 415, 414), (431, 430, 446, 447), (436, 437, 453, 452), (427, 426, 442, 443), (441, 439, 455, 457), (426, 427, 419, 418), (428, 426, 418, 420), (427, 429, 421, 419), (429, 428, 420, 421), (430, 431, 423, 422), (432, 430, 422, 424), (431, 433, 425, 423), (433, 432, 424, 425), (434, 435, 417, 416), (436, 434, 416, 418), (435, 437, 419, 417), (437, 436, 418, 419), (438, 439, 421, 420), (440, 438, 420, 422), (439, 441, 423, 421), (441, 440, 422, 423), (426, 428, 444, 442), (440, 441, 457, 456), (430, 432, 448, 446), (429, 427, 443, 445), (433, 431, 447, 449), (435, 434, 450, 451), (428, 429, 445, 444), (439, 438, 454, 455), (432, 433, 449, 448), (434, 436, 452, 450), (438, 440, 456, 454), (437, 435, 451, 453), (460, 461, 465, 464), (464, 465, 463, 462), (462, 463, 459, 458), (460, 464, 462, 458), (465, 461, 459, 463), (342, 488, 490, 364), (351, 489, 491, 373), (374, 375, 371, 370, 373, 491, 490, 368, 367, 369), (350, 489, 487, 360), (346, 488, 471, 356), (217, 485, 487, 361), (7, 466, 486, 248), (195, 483, 485, 217), (248, 486, 484, 228), (173, 481, 483, 195), (228, 484, 482, 206), (151, 479, 481, 173), (206, 482, 480, 184), (115, 475, 479, 151), (184, 480, 478, 161), (143, 476, 477, 146), (96, 472, 476, 143), (123, 475, 477, 265), (161, 478, 474, 126), (126, 474, 473, 95), (59, 29, 574, 573, 60), (595, 568, 96, 138), (591, 564, 76, 137), (69, 470, 466, 7), (356, 471, 467, 5), (76, 469, 468, 4), (95, 473, 598, 565), (5, 467, 470, 69), (494, 492, 493, 495), (9, 68, 493, 492), (83, 9, 492, 494), (68, 86, 495, 493), (298, 299, 497, 496), (300, 298, 496, 498), (299, 301, 499, 497), (301, 300, 498, 499), (501, 500, 502, 503), (298, 300, 502, 500), (301, 299, 501, 503), (299, 298, 500, 501), (88, 87, 504, 505), (89, 88, 505, 506), (87, 90, 507, 504), (90, 89, 506, 507), (511, 508, 509, 510), (87, 88, 509, 508), (89, 90, 511, 510), (88, 89, 510, 509), (512, 513, 515, 514), (514, 515, 519, 518), (518, 519, 517, 516), (516, 517, 513, 512), (514, 518, 516, 512), (519, 515, 513, 517), (520, 521, 523, 522), (522, 523, 527, 526), (526, 527, 525, 524), (524, 525, 521, 520), (522, 526, 524, 520), (527, 523, 521, 525), (16, 61, 62, 34), (18, 16, 34, 36), (19, 18, 36, 37), (20, 19, 37, 38), (17, 20, 38, 35), (353, 17, 35, 8), (8, 3, 353), (21, 274, 11, 39), (274, 68, 71, 11), (23, 21, 39, 41), (24, 23, 41, 42), (24, 384, 42, 43, 25), (22, 25, 43, 40), (81, 22, 40, 65), (65, 62, 61, 81), (544, 536, 532, 540), (531, 545, 541, 530), (528, 533, 537, 529), (529, 531, 530, 528), (529, 537, 545, 531), (532, 536, 538, 534), (534, 538, 539, 535), (535, 539, 537, 533), (536, 544, 546, 538), (538, 546, 547, 539), (539, 547, 545, 537), (544, 540, 542, 546), (546, 542, 543, 547), (547, 543, 541, 545), (540, 532, 534, 542), (542, 534, 535, 543), (543, 535, 533, 541), (530, 541, 533, 528), (572, 575, 574), (575, 576, 574), (576, 573, 574), (577, 580, 579), (580, 581, 579), (581, 578, 579), (591, 553, 555, 593), (593, 555, 554, 592), (592, 554, 552, 590), (595, 549, 551, 597), (597, 551, 550, 596), (596, 550, 548, 594), (599, 564, 566, 601), (601, 566, 567, 600), (600, 567, 565, 598), (603, 568, 570, 605), (605, 570, 571, 604), (604, 571, 569, 602), (561, 573, 576, 563), (563, 576, 575, 562), (562, 575, 572, 560), (577, 556, 558, 580), (580, 558, 559, 581), (581, 559, 557, 578), (556, 582, 584, 558), (558, 584, 585, 559), (559, 585, 583, 557), (560, 586, 588, 562), (562, 588, 589, 563), (563, 589, 587, 561), (564, 591, 593, 566), (566, 593, 592, 567), (567, 592, 590, 565), (568, 595, 597, 570), (570, 597, 596, 571), (571, 596, 594, 569), (582, 599, 601, 584), (584, 601, 600, 585), (585, 600, 598, 583), (586, 603, 605, 588), (588, 605, 604, 589), (589, 604, 602, 587), (13, 136, 594, 548), (319, 318, 606, 607), (320, 321, 609, 608), (321, 319, 607, 609), (318, 320, 608, 606), (323, 322, 610, 611), (324, 325, 613, 612), (325, 323, 611, 613), (322, 324, 612, 610), (327, 326, 614, 615), (328, 329, 617, 616), (329, 327, 615, 617), (326, 328, 616, 614), (330, 331, 619, 618), (333, 332, 620, 621), (334, 335, 623, 622), (335, 333, 621, 623), (332, 334, 622, 620), (337, 336, 624, 625), (338, 339, 627, 626), (339, 337, 625, 627), (336, 338, 626, 624), (340, 330, 618, 628), (331, 341, 629, 619), (341, 340, 628, 629), (632, 630, 631, 633), (646, 644, 645, 647), (636, 634, 635, 637), (650, 648, 649, 651), (640, 638, 639, 641), (643, 642, 652, 653), (332, 333, 645, 644), (323, 325, 637, 635), (330, 340, 652, 642), (335, 334, 646, 647), (324, 322, 634, 636), (341, 331, 643, 653), (318, 319, 631, 630), (333, 335, 647, 645), (326, 327, 639, 638), (340, 341, 653, 652), (321, 320, 632, 633), (334, 332, 644, 646), (329, 328, 640, 641), (319, 321, 633, 631), (336, 337, 649, 648), (327, 329, 641, 639), (320, 318, 630, 632), (339, 338, 650, 651), (654, 655, 657, 656), (656, 657, 661, 660), (660, 661, 659, 658), (658, 659, 655, 654), (656, 660, 658, 654), (661, 657, 655, 659), (665, 669, 666, 664), (669, 665, 670, 671), (668, 669, 671, 667), (669, 665, 664, 666, 673, 668), (663, 667, 671, 662), (662, 671, 670, 672), (7, 135, 662, 672), (2, 70, 667, 663), (356, 54, 665, 664), (355, 356, 664, 666)])
me_001.polygons.foreach_set('material_index', [0, 0, 0, 0, 0, 4, 0, 0, 0, 0, 0, 0, 0, 0, 0, 0, 0, 0, 0, 0, 0, 0, 0, 0, 0, 0, 0, 0, 0, 0, 0, 0, 0, 0, 0, 0, 0, 0, 0, 0, 0, 0, 0, 0, 0, 0, 0, 4, 0, 0, 0, 0, 0, 0, 0, 0, 0, 0, 0, 0, 0, 0, 3, 0, 4, 4, 0, 0, 4, 4, 0, 0, 4, 0, 0, 0, 0, 0, 0, 3, 0, 0, 0, 0, 0, 0, 0, 0, 0, 0, 0, 0, 0, 0, 0, 0, 0, 0, 0, 0, 0, 0, 0, 0, 0, 0, 0, 0, 0, 0, 0, 0, 0, 0, 0, 0, 0, 0, 0, 0, 0, 0, 0, 3, 0, 0, 0, 0, 0, 3, 3, 0, 0, 0, 0, 0, 0, 0, 0, 0, 0, 0, 0, 0, 0, 0, 0, 0, 0, 0, 0, 0, 0, 0, 0, 0, 0, 0, 0, 0, 0, 0, 0, 0, 0, 0, 0, 0, 0, 0, 0, 0, 0, 0, 0, 0, 0, 0, 0, 0, 0, 0, 0, 0, 0, 0, 0, 0, 0, 0, 0, 0, 0, 0, 0, 0, 0, 0, 0, 0, 0, 0, 0, 0, 0, 0, 0, 4, 0, 0, 0, 0, 0, 0, 0, 0, 0, 0, 0, 0, 0, 0, 0, 0, 0, 0, 0, 0, 0, 0, 0, 0, 0, 0, 0, 0, 0, 0, 0, 0, 0, 0, 0, 0, 0, 0, 0, 0, 0, 0, 0, 0, 0, 0, 0, 0, 0, 3, 3, 0, 3, 0, 0, 0, 1, 0, 1, 0, 0, 0, 3, 3, 1, 0, 1, 0, 0, 0, 0, 1, 3, 1, 0, 3, 0, 0, 0, 1, 1, 1, 0, 1, 0, 0, 0, 0, 4, 1, 1, 1, 1, 3, 1, 0, 3, 0, 0, 0, 3, 3, 0, 4, 1, 1, 3, 3, 4, 1, 1, 4, 4, 4, 4, 4, 4, 0, 0, 0, 0, 0, 0, 0, 0, 0, 0, 0, 0, 0, 0, 0, 0, 0, 0, 0, 3, 0, 0, 0, 0, 0, 0, 0, 0, 0, 0, 0, 0, 1, 3, 3, 3, 0, 3, 3, 3, 0, 3, 3, 3, 3, 3, 0, 0, 0, 0, 3, 3, 3, 3, 3, 3, 3, 3, 3, 3, 3, 3, 3, 3, 3, 3, 3, 1, 1, 2, 0, 0, 0, 0, 0, 0, 0, 0, 0, 0, 0, 0, 0, 1, 1, 1, 1, 2, 2, 2, 2, 4, 0, 4, 4, 4, 4, 4, 4, 4, 4, 4, 4, 4, 4, 4, 4, 4, 4, 4, 4, 4, 4, 4, 4, 4, 4, 0, 4, 4, 4, 4, 4, 4, 4, 4, 4, 4, 3, 3, 1, 0, 0, 0, 0, 0, 0, 0, 0, 0, 0, 0, 0, 3, 0, 0, 0, 0, 0, 0, 0, 0, 0, 0, 0, 0, 1, 0, 4, 4, 4, 4, 4, 4, 1, 4, 4, 4, 4, 4, 4, 4, 1, 4, 4, 4, 2, 2, 2, 2, 2, 2, 2, 2, 2, 2, 2, 2, 0, 0, 0, 0, 0, 0, 0, 0, 4, 0, 0, 0, 0, 0, 0, 0, 3, 3, 0, 3, 0, 0, 0, 0, 0, 0, 0, 0, 0, 0, 0, 0, 3, 0, 0, 0, 0, 0, 0, 0, 0, 0, 0, 0, 0, 0, 0, 0, 0, 0, 0, 0, 0, 0, 0, 0, 0, 0, 0, 0, 0, 0, 0, 0, 0, 0, 0, 0, 0, 0, 0, 0, 0, 0, 0, 0, 4, 4, 4, 4, 4, 4, 4, 4, 4, 4, 4, 4, 4, 4, 4, 4, 4, 4, 4, 4, 4, 4, 4, 4, 1, 1, 1, 1, 1, 1, 4, 4, 4, 4, 4, 4, 4, 4, 4, 4, 4, 4, 4, 4, 4, 4, 4, 4, 2, 2, 2, 2, 2, 2, 0, 0, 0, 0, 0, 0, 0, 0, 3, 0])
_uv = me_001.uv_layers.new(name='UVマップ')
_uv.uv.foreach_set('vector', [0.5655, 0.5076, 0.6078, 0.5078, 0.6078, 0.5193, 0.5655, 0.5193, 0.5655, 1.0, 0.6078, 1.0, 0.6078, 1.0, 0.5655, 1.0, 0.375, 0.4767, 0.4038, 0.4767, 0.4038, 0.4931, 0.375, 0.4931, 0.4812, 0.7568, 0.5655, 0.7569, 0.5655, 0.7733, 0.4812, 0.7733, 0.5655, 0.4767, 0.6078, 0.4767, 0.6078, 0.4931, 0.5655, 0.4931, 0.4812, 0.2307, 0.5655, 0.2307, 0.5655, 0.25, 0.4812, 0.25, 0.4327, 0.7307, 0.4687, 0.7307, 0.4687, 0.7422, 0.4327, 0.7422, 0.4327, 0.7568, 0.4687, 0.7568, 0.4687, 0.7733, 0.4327, 0.7733, 0.5655, 0.01933, 0.5655, 0.0, 0.5655, 0.0, 0.5655, 0.01933, 0.8367, 0.7162, 0.875, 0.7162, 0.875, 0.7328, 0.8367, 0.7328, 0.5655, 0.7569, 0.6078, 0.7569, 0.6078, 0.7733, 0.5655, 0.7733, 0.375, 1.0, 0.375, 0.01933, 0.125, 0.7307, 0.6144, 0.5204, 0.6144, 0.7296, 0.6078, 0.7307, 0.6078, 0.5193, 0.6078, 0.25, 0.5655, 0.25, 0.5655, 0.25, 0.6078, 0.25, 0.6184, 0.01782, 0.6184, 0.03384, 0.6184, 0.03384, 0.6184, 0.01782, 0.875, 0.5338, 0.875, 0.5172, 0.875, 0.5172, 0.875, 0.5338, 0.6639, 0.5172, 0.6422, 0.5172, 0.6356, 0.5106, 0.6579, 0.5106, 0.6579, 0.5106, 0.6356, 0.5106, 0.63, 0.5, 0.6529, 0.5, 0.625, 0.4721, 0.625, 0.495, 0.6144, 0.4987, 0.6144, 0.4755, 0.4687, 0.5078, 0.4812, 0.5076, 0.4812, 0.5193, 0.4687, 0.5193, 0.6422, 0.7162, 0.6422, 0.7328, 0.6356, 0.7394, 0.6356, 0.7217, 0.6356, 0.7217, 0.6356, 0.7394, 0.625, 0.745, 0.625, 0.7264, 0.625, 0.7264, 0.625, 0.745, 0.6144, 0.7487, 0.6144, 0.7296, 0.6144, 0.7513, 0.6144, 0.7745, 0.6078, 0.7733, 0.6078, 0.7569, 0.6144, 0.7513, 0.8367, 0.7328, 0.875, 0.7328, 0.875, 0.7394, 0.8356, 0.7394, 0.8356, 0.7394, 0.875, 0.7394, 0.875, 0.75, 0.8347, 0.75, 0.625, 0.9597, 0.625, 1.0, 0.6144, 1.0, 0.6144, 0.9591, 0.6144, 0.9591, 0.6144, 1.0, 0.6078, 1.0, 0.6078, 0.9589, 0.6078, 0.25, 0.6078, 0.25, 0.6144, 0.25, 0.6144, 0.25, 0.6144, 0.25, 0.6144, 0.25, 0.625, 0.25, 0.625, 0.25, 0.875, 0.5, 0.875, 0.5, 0.875, 0.5106, 0.875, 0.5106, 0.875, 0.5106, 0.875, 0.5106, 0.875, 0.5172, 0.875, 0.5172, 0.6078, 1.0, 0.6078, 1.0, 0.6144, 1.0, 0.6144, 1.0, 0.6144, 1.0, 0.6144, 1.0, 0.625, 1.0, 0.625, 1.0, 0.875, 0.75, 0.875, 0.75, 0.875, 0.7394, 0.875, 0.7394, 0.875, 0.7394, 0.875, 0.7394, 0.875, 0.7328, 0.875, 0.7328, 0.5655, 0.9589, 0.6078, 0.9589, 0.6078, 1.0, 0.5655, 1.0, 0.625, 0.5236, 0.625, 0.7264, 0.6144, 0.7296, 0.6144, 0.5204, 0.6356, 0.5283, 0.6356, 0.7217, 0.625, 0.7264, 0.625, 0.5236, 0.6422, 0.5338, 0.6422, 0.7162, 0.6356, 0.7217, 0.6356, 0.5283, 0.875, 0.7328, 0.875, 0.7162, 0.875, 0.7162, 0.875, 0.7328, 0.6152, 0.2402, 0.6118, 0.2424, 0.6118, 0.2424, 0.6152, 0.2402, 0.375, 0.2307, 0.375, 0.01933, 0.375, 0.01933, 0.375, 0.2307, 0.5655, 0.5193, 0.6078, 0.5193, 0.6078, 0.7307, 0.5655, 0.7307, 0.8367, 0.5338, 0.875, 0.5338, 0.875, 0.7162, 0.8367, 0.7162, 0.5655, 0.2307, 0.5655, 0.01933, 0.5655, 0.01933, 0.5655, 0.2307, 0.4038, 0.5193, 0.4327, 0.5193, 0.4327, 0.7307, 0.4038, 0.7307, 0.4812, 0.0, 0.5655, 0.0, 0.5655, 0.01933, 0.4812, 0.01933, 0.5655, 0.7307, 0.4812, 0.7307, 0.4812, 0.7307, 0.5655, 0.7307, 0.3517, 0.5193, 0.375, 0.5193, 0.375, 0.7307, 0.3517, 0.7307, 0.4812, 0.4767, 0.5655, 0.4767, 0.5655, 0.4931, 0.4812, 0.4931, 0.5655, 0.7307, 0.6078, 0.7307, 0.6078, 0.7422, 0.5655, 0.7424, 0.4038, 0.4767, 0.4327, 0.4767, 0.4327, 0.4931, 0.4038, 0.4931, 0.5655, 0.25, 0.5655, 0.2307, 0.5655, 0.2307, 0.5655, 0.25, 0.8367, 0.5172, 0.875, 0.5172, 0.875, 0.5338, 0.8367, 0.5338, 0.4812, 0.5076, 0.5655, 0.5076, 0.5655, 0.5193, 0.4812, 0.5193, 0.6422, 0.5172, 0.6422, 0.5338, 0.6356, 0.5283, 0.6356, 0.5106, 0.6356, 0.5106, 0.6356, 0.5283, 0.625, 0.5236, 0.625, 0.505, 0.625, 0.505, 0.625, 0.5236, 0.6144, 0.5204, 0.6144, 0.5013, 0.875, 0.7162, 0.875, 0.5338, 0.875, 0.5338, 0.875, 0.7162, 0.5722, 0.006648, 0.6072, 0.006648, 0.6072, 0.006648, 0.5722, 0.006648, 0.6144, 0.4755, 0.6144, 0.4987, 0.6144, 0.4987, 0.6078, 0.4931, 0.6078, 0.4767, 0.4327, 0.01933, 0.4327, 0.2307, 0.4327, 0.2307, 0.4327, 0.01933, 0.4038, 0.25, 0.375, 0.25, 0.375, 0.25, 0.4038, 0.25, 0.4812, 0.2307, 0.4812, 0.01933, 0.4812, 0.01933, 0.4812, 0.2307, 0.4687, 0.01933, 0.4812, 0.01933, 0.4812, 0.2307, 0.4687, 0.2307, 0.4687, 0.4767, 0.4812, 0.4767, 0.4812, 0.4931, 0.4687, 0.4931, 0.4687, 0.5193, 0.4812, 0.5193, 0.4812, 0.7307, 0.4687, 0.7307, 0.4687, 0.0, 0.4812, 0.0, 0.4812, 0.01933, 0.4687, 0.01933, 0.4687, 0.2307, 0.4812, 0.2307, 0.4812, 0.25, 0.4687, 0.25, 0.4687, 0.7307, 0.4812, 0.7307, 0.4812, 0.7424, 0.4687, 0.7422, 0.4687, 0.7568, 0.4812, 0.7568, 0.4812, 0.7733, 0.4687, 0.7733, 0.4868, 0.5249, 0.5599, 0.5249, 0.5599, 0.5249, 0.4868, 0.5249, 0.5655, 0.5193, 0.5655, 0.7307, 0.5655, 0.7307, 0.5655, 0.5193, 0.4812, 0.7307, 0.4812, 0.5193, 0.4812, 0.5193, 0.4812, 0.7307, 0.4812, 0.5193, 0.5655, 0.5193, 0.5655, 0.5193, 0.4812, 0.5193, 0.4687, 0.4421, 0.4812, 0.4421, 0.4812, 0.4767, 0.4687, 0.4767, 0.6422, 0.5172, 0.6639, 0.5172, 0.6639, 0.5338, 0.6422, 0.5338, 0.3171, 0.5, 0.3517, 0.5, 0.3517, 0.5193, 0.3171, 0.5193, 0.3171, 0.5193, 0.3517, 0.5193, 0.3517, 0.7307, 0.3171, 0.7307, 0.6422, 0.5338, 0.6639, 0.5338, 0.6639, 0.7162, 0.6422, 0.7162, 0.4812, 0.7307, 0.5655, 0.7307, 0.5655, 0.7424, 0.4812, 0.7424, 0.6144, 0.5013, 0.6144, 0.5204, 0.6078, 0.5193, 0.6078, 0.5078, 0.6144, 0.5013, 0.625, 0.755, 0.625, 0.7779, 0.6144, 0.7745, 0.6144, 0.7513, 0.6356, 0.7394, 0.6579, 0.7394, 0.6529, 0.75, 0.63, 0.75, 0.6422, 0.7328, 0.6639, 0.7328, 0.6579, 0.7394, 0.6356, 0.7394, 0.6144, 0.4411, 0.6144, 0.4755, 0.6078, 0.4767, 0.6078, 0.4421, 0.625, 0.4382, 0.625, 0.4721, 0.6144, 0.4755, 0.6144, 0.4411, 0.6911, 0.5106, 0.6579, 0.5106, 0.6529, 0.5, 0.6868, 0.5, 0.6961, 0.5172, 0.6639, 0.5172, 0.6579, 0.5106, 0.6911, 0.5106, 0.6422, 0.7162, 0.6639, 0.7162, 0.6639, 0.7328, 0.6422, 0.7328, 0.4038, 0.7307, 0.4327, 0.7307, 0.4327, 0.7422, 0.4038, 0.7422, 0.4038, 0.4421, 0.4327, 0.4421, 0.4327, 0.4767, 0.4038, 0.4767, 0.563, 0.3642, 0.563, 0.3944, 0.563, 0.3944, 0.563, 0.3642, 0.4327, 0.5078, 0.4687, 0.5078, 0.4687, 0.5193, 0.4327, 0.5193, 0.3171, 0.7307, 0.3517, 0.7307, 0.3517, 0.75, 0.3171, 0.75, 0.5655, 0.4421, 0.6078, 0.4421, 0.6078, 0.4767, 0.5655, 0.4767, 0.5655, 0.4324, 0.6078, 0.4324, 0.6078, 0.4421, 0.5655, 0.4421, 0.3074, 0.7307, 0.3171, 0.7307, 0.3171, 0.75, 0.3074, 0.75, 0.4812, 0.4324, 0.5655, 0.4324, 0.5655, 0.4421, 0.4812, 0.4421, 0.4038, 0.4324, 0.4327, 0.4324, 0.4327, 0.4421, 0.4038, 0.4421, 0.7051, 0.5172, 0.6961, 0.5172, 0.6911, 0.5106, 0.7003, 0.5106, 0.7003, 0.5106, 0.6911, 0.5106, 0.6868, 0.5, 0.6963, 0.5, 0.625, 0.4287, 0.625, 0.4382, 0.6144, 0.4411, 0.6144, 0.4314, 0.6144, 0.4314, 0.6144, 0.4411, 0.6078, 0.4421, 0.6078, 0.4324, 0.3074, 0.5193, 0.3171, 0.5193, 0.3171, 0.7307, 0.3074, 0.7307, 0.3074, 0.5, 0.3171, 0.5, 0.3171, 0.5193, 0.3074, 0.5193, 0.4687, 0.4324, 0.4812, 0.4324, 0.4812, 0.4421, 0.4687, 0.4421, 0.4038, 0.8079, 0.4038, 0.7733, 0.4038, 0.7733, 0.4038, 0.8079, 0.6639, 0.5172, 0.6961, 0.5172, 0.6961, 0.5338, 0.6639, 0.5338, 0.6639, 0.5338, 0.6961, 0.5338, 0.6961, 0.7162, 0.6639, 0.7162, 0.5655, 0.7733, 0.6078, 0.7733, 0.6078, 0.8079, 0.5655, 0.8079, 0.6144, 0.7745, 0.6144, 0.8089, 0.6078, 0.8079, 0.6078, 0.7733, 0.625, 0.7779, 0.625, 0.8118, 0.6144, 0.8089, 0.6144, 0.7745, 0.6579, 0.7394, 0.6911, 0.7394, 0.6868, 0.75, 0.6529, 0.75, 0.6639, 0.7328, 0.6961, 0.7328, 0.6911, 0.7394, 0.6579, 0.7394, 0.6639, 0.7162, 0.6961, 0.7162, 0.6961, 0.7328, 0.6639, 0.7328, 0.4687, 0.8079, 0.4327, 0.8079, 0.4327, 0.8079, 0.4687, 0.8079, 0.4687, 0.7733, 0.4812, 0.7733, 0.4812, 0.7733, 0.4687, 0.7733, 0.375, 0.7733, 0.4038, 0.7733, 0.4038, 0.8079, 0.375, 0.8079, 0.375, 0.4324, 0.4038, 0.4324, 0.4038, 0.4421, 0.375, 0.4421, 0.375, 0.4421, 0.4038, 0.4421, 0.4038, 0.4767, 0.375, 0.4767, 0.3517, 0.7307, 0.375, 0.7307, 0.375, 0.7423, 0.3741, 0.7461, 0.3715, 0.749, 0.3681, 0.75, 0.3517, 0.75, 0.4327, 0.01933, 0.4327, 0.2307, 0.4327, 0.2307, 0.4327, 0.01933, 0.3517, 0.5, 0.3681, 0.5, 0.3715, 0.501, 0.3741, 0.5039, 0.375, 0.5077, 0.375, 0.5193, 0.3517, 0.5193, 0.375, 0.5193, 0.4038, 0.5193, 0.4038, 0.7307, 0.375, 0.7307, 0.375, 1.0, 0.375, 0.01933, 0.375, 0.01933, 0.375, 1.0, 0.375, 0.7569, 0.4038, 0.7569, 0.4038, 0.7733, 0.375, 0.7733, 0.375, 0.5077, 0.4038, 0.5078, 0.4038, 0.5193, 0.375, 0.5193, 0.4687, 0.7733, 0.4812, 0.7733, 0.4812, 0.8079, 0.4687, 0.8079, 0.4038, 0.7733, 0.4327, 0.7733, 0.4327, 0.8079, 0.4038, 0.8079, 0.5655, 0.7733, 0.5655, 0.8079, 0.5655, 0.8079, 0.5655, 0.7733, 0.4038, 0.7733, 0.4327, 0.7733, 0.4327, 0.7733, 0.4038, 0.7733, 0.5655, 0.8079, 0.4812, 0.8079, 0.4812, 0.8079, 0.5655, 0.8079, 0.4812, 0.7733, 0.5655, 0.7733, 0.5655, 0.7733, 0.4812, 0.7733, 0.4327, 0.8079, 0.4038, 0.8079, 0.4038, 0.8079, 0.4327, 0.8079, 0.375, 0.8079, 0.4038, 0.8079, 0.4038, 0.8176, 0.375, 0.8176, 0.375, 0.397, 0.4038, 0.397, 0.4038, 0.4324, 0.375, 0.4324, 0.4687, 0.397, 0.4812, 0.397, 0.4812, 0.4324, 0.4687, 0.4324, 0.272, 0.5, 0.3074, 0.5, 0.3074, 0.5193, 0.272, 0.5193, 0.272, 0.5193, 0.3074, 0.5193, 0.3074, 0.7307, 0.272, 0.7307, 0.6144, 0.3962, 0.6144, 0.4314, 0.6078, 0.4324, 0.6078, 0.397, 0.625, 0.394, 0.625, 0.4287, 0.6144, 0.4314, 0.6144, 0.3962, 0.7342, 0.5106, 0.7003, 0.5106, 0.6963, 0.5, 0.731, 0.5, 0.7381, 0.5172, 0.7051, 0.5172, 0.7003, 0.5106, 0.7342, 0.5106, 0.4038, 0.397, 0.4327, 0.397, 0.4327, 0.4324, 0.4038, 0.4324, 0.563, 0.2886, 0.4837, 0.2886, 0.4837, 0.2886, 0.563, 0.2886, 0.272, 0.7307, 0.3074, 0.7307, 0.3074, 0.75, 0.272, 0.75, 0.5655, 0.397, 0.6078, 0.397, 0.6078, 0.4324, 0.5655, 0.4324, 0.4687, 0.8079, 0.4812, 0.8079, 0.4812, 0.8176, 0.4687, 0.8176, 0.6961, 0.5172, 0.7051, 0.5172, 0.7051, 0.5338, 0.6961, 0.5338, 0.6961, 0.5338, 0.7051, 0.5338, 0.7051, 0.7162, 0.6961, 0.7162, 0.5655, 0.8079, 0.6078, 0.8079, 0.6078, 0.8176, 0.5655, 0.8176, 0.6144, 0.8089, 0.6144, 0.8186, 0.6078, 0.8176, 0.6078, 0.8079, 0.625, 0.8118, 0.625, 0.8213, 0.6144, 0.8186, 0.6144, 0.8089, 0.6911, 0.7394, 0.7003, 0.7394, 0.6963, 0.75, 0.6868, 0.75, 0.6961, 0.7328, 0.7051, 0.7328, 0.7003, 0.7394, 0.6911, 0.7394, 0.6961, 0.7162, 0.7051, 0.7162, 0.7051, 0.7328, 0.6961, 0.7328, 0.4038, 0.8079, 0.4327, 0.8079, 0.4327, 0.8176, 0.4038, 0.8176, 0.4812, 0.8079, 0.5655, 0.8079, 0.5655, 0.8176, 0.4812, 0.8176, 0.5655, 0.3617, 0.6078, 0.3617, 0.6078, 0.397, 0.5655, 0.397, 0.2367, 0.7307, 0.272, 0.7307, 0.272, 0.75, 0.2367, 0.75, 0.563, 0.4446, 0.563, 0.4741, 0.563, 0.4741, 0.563, 0.4446, 0.4038, 0.3617, 0.4327, 0.3617, 0.4327, 0.397, 0.4038, 0.397, 0.771, 0.5172, 0.7381, 0.5172, 0.7342, 0.5106, 0.768, 0.5106, 0.768, 0.5106, 0.7342, 0.5106, 0.731, 0.5, 0.7656, 0.5, 0.625, 0.3594, 0.625, 0.394, 0.6144, 0.3962, 0.6144, 0.3611, 0.6144, 0.3611, 0.6144, 0.3962, 0.6078, 0.397, 0.6078, 0.3617, 0.2367, 0.5193, 0.272, 0.5193, 0.272, 0.7307, 0.2367, 0.7307, 0.2367, 0.5, 0.272, 0.5, 0.272, 0.5193, 0.2367, 0.5193, 0.4687, 0.3617, 0.4812, 0.3617, 0.4812, 0.397, 0.4687, 0.397, 0.375, 0.3617, 0.4038, 0.3617, 0.4038, 0.397, 0.375, 0.397, 0.375, 0.8176, 0.4038, 0.8176, 0.4038, 0.853, 0.375, 0.853, 0.4687, 0.8176, 0.4812, 0.8176, 0.4812, 0.853, 0.4687, 0.853, 0.7051, 0.5172, 0.7381, 0.5172, 0.7381, 0.5338, 0.7051, 0.5338, 0.7051, 0.5338, 0.7381, 0.5338, 0.7381, 0.7162, 0.7051, 0.7162, 0.5655, 0.8176, 0.6078, 0.8176, 0.6078, 0.853, 0.5655, 0.853, 0.6144, 0.8186, 0.6144, 0.8538, 0.6078, 0.853, 0.6078, 0.8176, 0.625, 0.8213, 0.625, 0.856, 0.6144, 0.8538, 0.6144, 0.8186, 0.7003, 0.7394, 0.7342, 0.7394, 0.731, 0.75, 0.6963, 0.75, 0.7051, 0.7328, 0.7381, 0.7328, 0.7342, 0.7394, 0.7003, 0.7394, 0.7051, 0.7162, 0.7381, 0.7162, 0.7381, 0.7328, 0.7051, 0.7328, 0.4038, 0.8176, 0.4327, 0.8176, 0.4327, 0.853, 0.4038, 0.853, 0.4838, 0.7759, 0.563, 0.7759, 0.563, 0.7759, 0.4838, 0.7759, 0.375, 0.3264, 0.4038, 0.3264, 0.4038, 0.3617, 0.375, 0.3617, 0.4687, 0.3264, 0.4812, 0.3264, 0.4812, 0.3617, 0.4687, 0.3617, 0.2014, 0.5, 0.2367, 0.5, 0.2367, 0.5193, 0.2014, 0.5193, 0.2014, 0.5193, 0.2367, 0.5193, 0.2367, 0.7307, 0.2014, 0.7307, 0.6144, 0.326, 0.6144, 0.3611, 0.6078, 0.3617, 0.6078, 0.3264, 0.625, 0.3249, 0.625, 0.3594, 0.6144, 0.3611, 0.6144, 0.326, 0.8018, 0.5106, 0.768, 0.5106, 0.7656, 0.5, 0.8001, 0.5, 0.8038, 0.5172, 0.771, 0.5172, 0.768, 0.5106, 0.8018, 0.5106, 0.4038, 0.3264, 0.4327, 0.3264, 0.4327, 0.3617, 0.4038, 0.3617, 0.4838, 0.2937, 0.563, 0.2937, 0.563, 0.2937, 0.4838, 0.2937, 0.2014, 0.7307, 0.2367, 0.7307, 0.2367, 0.75, 0.2014, 0.75, 0.5655, 0.3264, 0.6078, 0.3264, 0.6078, 0.3617, 0.5655, 0.3617, 0.375, 0.853, 0.4038, 0.853, 0.4038, 0.8883, 0.375, 0.8883, 0.4687, 0.853, 0.4812, 0.853, 0.4812, 0.8883, 0.4687, 0.8883, 0.7381, 0.5172, 0.771, 0.5172, 0.771, 0.5338, 0.7381, 0.5338, 0.7381, 0.5338, 0.771, 0.5338, 0.771, 0.7162, 0.7381, 0.7162, 0.5655, 0.853, 0.6078, 0.853, 0.6078, 0.8883, 0.5655, 0.8883, 0.6144, 0.8538, 0.6144, 0.8889, 0.6078, 0.8883, 0.6078, 0.853, 0.625, 0.856, 0.625, 0.8906, 0.6144, 0.8889, 0.6144, 0.8538, 0.7342, 0.7394, 0.768, 0.7394, 0.7656, 0.75, 0.731, 0.75, 0.7381, 0.7328, 0.771, 0.7328, 0.768, 0.7394, 0.7342, 0.7394, 0.7381, 0.7162, 0.771, 0.7162, 0.771, 0.7328, 0.7381, 0.7328, 0.4038, 0.853, 0.4327, 0.853, 0.4327, 0.8883, 0.4038, 0.8883, 0.375, 0.0, 0.625, 0.0, 0.625, 0.25, 0.375, 0.25, 0.5655, 0.2911, 0.6078, 0.2911, 0.6078, 0.3264, 0.5655, 0.3264, 0.1661, 0.7307, 0.2014, 0.7307, 0.2014, 0.75, 0.1661, 0.75, 0.563, 0.3592, 0.4837, 0.3592, 0.4837, 0.3592, 0.563, 0.3592, 0.4038, 0.2911, 0.4327, 0.2911, 0.4327, 0.3264, 0.4038, 0.3264, 0.8367, 0.5172, 0.8038, 0.5172, 0.8018, 0.5106, 0.8356, 0.5106, 0.8356, 0.5106, 0.8018, 0.5106, 0.8001, 0.5, 0.8347, 0.5, 0.625, 0.2903, 0.625, 0.3249, 0.6144, 0.326, 0.6144, 0.2909, 0.6144, 0.2909, 0.6144, 0.326, 0.6078, 0.3264, 0.6078, 0.2911, 0.1661, 0.5193, 0.2014, 0.5193, 0.2014, 0.7307, 0.1661, 0.7307, 0.1661, 0.5, 0.2014, 0.5, 0.2014, 0.5193, 0.1661, 0.5193, 0.4687, 0.2911, 0.4812, 0.2911, 0.4812, 0.3264, 0.4687, 0.3264, 0.375, 0.2911, 0.4038, 0.2911, 0.4038, 0.3264, 0.375, 0.3264, 0.375, 0.8883, 0.4038, 0.8883, 0.4038, 0.9236, 0.375, 0.9236, 0.4687, 0.8883, 0.4812, 0.8883, 0.4812, 0.9236, 0.4687, 0.9236, 0.771, 0.5172, 0.8038, 0.5172, 0.8038, 0.5338, 0.771, 0.5338, 0.771, 0.5338, 0.8038, 0.5338, 0.8038, 0.7162, 0.771, 0.7162, 0.5655, 0.8883, 0.6078, 0.8883, 0.6078, 0.9236, 0.5655, 0.9236, 0.6144, 0.8889, 0.6144, 0.924, 0.6078, 0.9236, 0.6078, 0.8883, 0.625, 0.8906, 0.625, 0.9251, 0.6144, 0.924, 0.6144, 0.8889, 0.768, 0.7394, 0.8018, 0.7394, 0.8001, 0.75, 0.7656, 0.75, 0.771, 0.7328, 0.8038, 0.7328, 0.8018, 0.7394, 0.768, 0.7394, 0.771, 0.7162, 0.8038, 0.7162, 0.8038, 0.7328, 0.771, 0.7328, 0.4038, 0.8883, 0.4327, 0.8883, 0.4327, 0.9236, 0.4038, 0.9236, 0.375, 0.25, 0.4038, 0.25, 0.4038, 0.2911, 0.375, 0.2911, 0.4687, 0.25, 0.4812, 0.25, 0.4812, 0.2911, 0.4687, 0.2911, 0.125, 0.5193, 0.1661, 0.5193, 0.1661, 0.7307, 0.125, 0.7307, 0.6144, 0.25, 0.6144, 0.2909, 0.6078, 0.2911, 0.6078, 0.25, 0.625, 0.25, 0.625, 0.2903, 0.6144, 0.2909, 0.6144, 0.25, 0.875, 0.5106, 0.8356, 0.5106, 0.8347, 0.5, 0.875, 0.5, 0.875, 0.5172, 0.8367, 0.5172, 0.8356, 0.5106, 0.875, 0.5106, 0.4038, 0.25, 0.4327, 0.25, 0.4327, 0.2911, 0.4038, 0.2911, 0.4837, 0.2886, 0.4837, 0.2525, 0.4837, 0.2525, 0.4837, 0.2886, 0.125, 0.7307, 0.1661, 0.7307, 0.1661, 0.75, 0.125, 0.75, 0.5655, 0.25, 0.6078, 0.25, 0.6078, 0.2911, 0.5655, 0.2911, 0.375, 0.9236, 0.4038, 0.9236, 0.4038, 0.9589, 0.375, 0.9589, 0.4687, 0.9236, 0.4812, 0.9236, 0.4812, 0.9589, 0.4687, 0.9589, 0.8038, 0.5172, 0.8367, 0.5172, 0.8367, 0.5338, 0.8038, 0.5338, 0.8038, 0.5338, 0.8367, 0.5338, 0.8367, 0.7162, 0.8038, 0.7162, 0.5655, 0.9236, 0.6078, 0.9236, 0.6078, 0.9589, 0.5655, 0.9589, 0.6144, 0.924, 0.6144, 0.9591, 0.6078, 0.9589, 0.6078, 0.9236, 0.625, 0.9251, 0.625, 0.9597, 0.6144, 0.9591, 0.6144, 0.924, 0.8018, 0.7394, 0.8356, 0.7394, 0.8347, 0.75, 0.8001, 0.75, 0.8038, 0.7328, 0.8367, 0.7328, 0.8356, 0.7394, 0.8018, 0.7394, 0.8038, 0.7162, 0.8367, 0.7162, 0.8367, 0.7328, 0.8038, 0.7328, 0.4038, 0.9236, 0.4327, 0.9236, 0.4327, 0.9589, 0.4038, 0.9589, 0.563, 0.4741, 0.563, 0.4446, 0.5655, 0.4421, 0.5655, 0.4767, 0.4838, 0.4446, 0.4838, 0.4741, 0.4812, 0.4767, 0.4812, 0.4421, 0.4838, 0.4741, 0.563, 0.4741, 0.5655, 0.4767, 0.4812, 0.4767, 0.563, 0.4446, 0.4838, 0.4446, 0.4812, 0.4421, 0.5655, 0.4421, 0.563, 0.7759, 0.4838, 0.7759, 0.4812, 0.7733, 0.5655, 0.7733, 0.563, 0.8054, 0.563, 0.7759, 0.5655, 0.7733, 0.5655, 0.8079, 0.4838, 0.7759, 0.4838, 0.8054, 0.4812, 0.8079, 0.4812, 0.7733, 0.4838, 0.8054, 0.563, 0.8054, 0.5655, 0.8079, 0.4812, 0.8079, 0.563, 0.3944, 0.563, 0.3642, 0.5655, 0.3617, 0.5655, 0.397, 0.4838, 0.3642, 0.4838, 0.3944, 0.4812, 0.397, 0.4812, 0.3617, 0.4838, 0.3944, 0.563, 0.3944, 0.5655, 0.397, 0.4812, 0.397, 0.563, 0.9262, 0.4838, 0.9262, 0.4838, 0.9262, 0.563, 0.9262, 0.563, 0.3642, 0.4838, 0.3642, 0.4812, 0.3617, 0.5655, 0.3617, 0.4837, 0.8505, 0.563, 0.8505, 0.563, 0.8505, 0.4837, 0.8505, 0.563, 0.3238, 0.563, 0.2937, 0.5655, 0.2911, 0.5655, 0.3264, 0.4838, 0.2937, 0.4838, 0.3238, 0.4812, 0.3264, 0.4812, 0.2911, 0.4838, 0.3238, 0.563, 0.3238, 0.5655, 0.3264, 0.4812, 0.3264, 0.4812, 0.853, 0.4812, 0.8176, 0.4812, 0.8176, 0.4812, 0.853, 0.4812, 0.9236, 0.4812, 0.8883, 0.4812, 0.8883, 0.4812, 0.9236, 0.4838, 0.8858, 0.563, 0.8858, 0.563, 0.8858, 0.4838, 0.8858, 0.563, 0.2937, 0.4838, 0.2937, 0.4812, 0.2911, 0.5655, 0.2911, 0.4837, 0.8201, 0.4837, 0.8505, 0.4837, 0.8505, 0.4837, 0.8201, 0.563, 0.2525, 0.4837, 0.2525, 0.4812, 0.25, 0.5655, 0.25, 0.563, 0.4299, 0.563, 0.3995, 0.5655, 0.397, 0.5655, 0.4324, 0.4837, 0.3995, 0.4837, 0.4299, 0.4812, 0.4324, 0.4812, 0.397, 0.4837, 0.4299, 0.563, 0.4299, 0.5655, 0.4324, 0.4812, 0.4324, 0.4838, 0.8556, 0.4838, 0.8858, 0.4838, 0.8858, 0.4838, 0.8556, 0.5655, 0.8176, 0.5655, 0.853, 0.5655, 0.853, 0.5655, 0.8176, 0.563, 0.8505, 0.563, 0.8201, 0.563, 0.8201, 0.563, 0.8505, 0.563, 0.3995, 0.4837, 0.3995, 0.4812, 0.397, 0.5655, 0.397, 0.5655, 0.8883, 0.5655, 0.9236, 0.5655, 0.9236, 0.5655, 0.8883, 0.563, 0.3592, 0.563, 0.3289, 0.5655, 0.3264, 0.5655, 0.3617, 0.4837, 0.3289, 0.4837, 0.3592, 0.4812, 0.3617, 0.4812, 0.3264, 0.4837, 0.3592, 0.563, 0.3592, 0.5655, 0.3617, 0.4812, 0.3617, 0.563, 0.8858, 0.563, 0.8556, 0.563, 0.8556, 0.563, 0.8858, 0.563, 0.8201, 0.4837, 0.8201, 0.4837, 0.8201, 0.563, 0.8201, 0.4837, 0.9211, 0.563, 0.9211, 0.563, 0.9211, 0.4837, 0.9211, 0.563, 0.3289, 0.4837, 0.3289, 0.4812, 0.3264, 0.5655, 0.3264, 0.563, 0.8556, 0.4838, 0.8556, 0.4838, 0.8556, 0.563, 0.8556, 0.563, 0.2886, 0.563, 0.2525, 0.5655, 0.25, 0.5655, 0.2911, 0.4837, 0.2525, 0.4837, 0.2886, 0.4812, 0.2911, 0.4812, 0.25, 0.4837, 0.2886, 0.563, 0.2886, 0.5655, 0.2911, 0.4812, 0.2911, 0.4812, 1.0, 0.4812, 0.9589, 0.5655, 0.9589, 0.5655, 1.0, 0.5606, 0.803, 0.4861, 0.803, 0.4861, 0.803, 0.5606, 0.803, 0.4837, 0.8201, 0.563, 0.8201, 0.563, 0.8505, 0.4837, 0.8505, 0.4838, 0.8556, 0.563, 0.8556, 0.563, 0.8858, 0.4838, 0.8858, 0.4837, 0.8908, 0.563, 0.8908, 0.563, 0.9211, 0.4837, 0.9211, 0.4838, 0.9262, 0.563, 0.9262, 0.563, 0.9563, 0.4838, 0.9563, 0.4812, 0.8176, 0.5655, 0.8176, 0.5655, 0.8176, 0.4812, 0.8176, 0.4838, 0.9563, 0.563, 0.9563, 0.563, 0.9563, 0.4838, 0.9563, 0.563, 0.7759, 0.563, 0.8054, 0.563, 0.8054, 0.563, 0.7759, 0.4812, 0.8883, 0.4812, 0.853, 0.4812, 0.853, 0.4812, 0.8883, 0.5655, 0.9589, 0.4812, 0.9589, 0.4812, 0.9589, 0.5655, 0.9589, 0.5655, 0.9589, 0.5655, 1.0, 0.5655, 1.0, 0.5655, 0.9589, 0.4838, 0.8054, 0.4838, 0.7759, 0.4838, 0.7759, 0.4838, 0.8054, 0.4812, 0.9589, 0.4812, 0.9236, 0.4812, 0.9236, 0.4812, 0.9589, 0.4812, 0.9589, 0.5655, 0.9589, 0.5655, 0.9589, 0.4812, 0.9589, 0.563, 0.8054, 0.4838, 0.8054, 0.4838, 0.8054, 0.563, 0.8054, 0.4837, 0.8908, 0.4837, 0.9211, 0.4837, 0.9211, 0.4837, 0.8908, 0.4838, 0.9262, 0.4838, 0.9563, 0.4838, 0.9563, 0.4838, 0.9262, 0.563, 0.9211, 0.563, 0.8908, 0.563, 0.8908, 0.563, 0.9211, 0.5655, 0.853, 0.5655, 0.8883, 0.5655, 0.8883, 0.5655, 0.853, 0.5655, 0.9236, 0.5655, 0.9589, 0.5655, 0.9589, 0.5655, 0.9236, 0.563, 0.9563, 0.563, 0.9262, 0.563, 0.9262, 0.563, 0.9563, 0.5655, 0.0, 0.4812, 0.0, 0.4812, 0.0, 0.5655, 0.0, 0.563, 0.8908, 0.4837, 0.8908, 0.4837, 0.8908, 0.563, 0.8908, 0.4885, 0.3337, 0.5582, 0.3337, 0.5582, 0.3337, 0.4885, 0.3337, 0.4886, 0.3896, 0.4886, 0.3691, 0.4886, 0.3691, 0.4886, 0.3896, 0.4885, 0.2574, 0.5582, 0.2574, 0.5582, 0.2574, 0.4885, 0.2574, 0.5582, 0.3543, 0.4885, 0.3543, 0.4885, 0.3543, 0.5582, 0.3543, 0.5582, 0.3691, 0.5582, 0.3896, 0.5582, 0.3896, 0.5582, 0.3691, 0.4886, 0.2985, 0.5582, 0.2985, 0.5582, 0.2985, 0.4886, 0.2985, 0.4838, 0.4741, 0.4838, 0.4446, 0.4838, 0.4446, 0.4838, 0.4741, 0.563, 0.2937, 0.563, 0.3238, 0.563, 0.3238, 0.563, 0.2937, 0.4838, 0.3944, 0.4838, 0.3642, 0.4838, 0.3642, 0.4838, 0.3944, 0.563, 0.4741, 0.4838, 0.4741, 0.4838, 0.4741, 0.563, 0.4741, 0.4838, 0.3238, 0.4838, 0.2937, 0.4838, 0.2937, 0.4838, 0.3238, 0.563, 0.3944, 0.4838, 0.3944, 0.4838, 0.3944, 0.563, 0.3944, 0.4838, 0.4446, 0.563, 0.4446, 0.563, 0.4446, 0.4838, 0.4446, 0.4837, 0.3995, 0.563, 0.3995, 0.563, 0.3995, 0.4837, 0.3995, 0.563, 0.3238, 0.4838, 0.3238, 0.4838, 0.3238, 0.563, 0.3238, 0.4837, 0.2525, 0.563, 0.2525, 0.563, 0.2525, 0.4837, 0.2525, 0.4837, 0.3289, 0.563, 0.3289, 0.563, 0.3289, 0.4837, 0.3289, 0.563, 0.3995, 0.563, 0.4299, 0.563, 0.4299, 0.563, 0.3995, 0.563, 0.3289, 0.563, 0.3592, 0.563, 0.3592, 0.563, 0.3289, 0.4837, 0.4299, 0.4837, 0.3995, 0.4837, 0.3995, 0.4837, 0.4299, 0.563, 0.2525, 0.563, 0.2886, 0.563, 0.2886, 0.563, 0.2525, 0.4837, 0.3592, 0.4837, 0.3289, 0.4837, 0.3289, 0.4837, 0.3592, 0.563, 0.4299, 0.4837, 0.4299, 0.4837, 0.4299, 0.563, 0.4299, 0.4838, 0.3642, 0.563, 0.3642, 0.563, 0.3642, 0.4838, 0.3642, 0.3785, 0.9612, 0.3774, 0.9901, 0.375, 1.0, 0.375, 0.9589, 0.4121, 0.9541, 0.3958, 0.978, 0.3958, 0.978, 0.4121, 0.9541, 0.4025, 0.8458, 0.02521, 0.053, 0.0, 0.0, 0.4812, 1.0, 0.02521, 0.053, 0.01027, 0.02201, 0.0, 0.0, 0.0, 0.0, 0.3958, 0.978, 0.4121, 0.9541, 0.4327, 1.0, 0.4038, 1.0, 0.4049, 0.8736, 0.4025, 0.8458, 0.4812, 1.0, 0.4687, 1.0, 0.3806, 0.9851, 0.3958, 0.978, 0.4038, 1.0, 0.375, 1.0, 0.3993, 0.9564, 0.3823, 0.9601, 0.375, 0.9589, 0.4038, 0.9589, 0.1651, 0.3675, 0.4031, 0.9077, 0.4327, 0.9589, 0.1113, 0.2466, 0.4031, 0.9077, 0.3993, 0.9564, 0.4038, 0.9589, 0.4327, 0.9589, 0.01027, 0.02201, 0.08265, 0.1804, 0.0, 0.0, 0.0, 0.0, 0.382, 0.9594, 0.3806, 0.9898, 0.3774, 0.9901, 0.3785, 0.9612, 0.3806, 0.9898, 0.3806, 0.9851, 0.375, 1.0, 0.3774, 0.9901, 0.3823, 0.9601, 0.382, 0.9594, 0.3785, 0.9612, 0.375, 0.9589, 0.4049, 0.8736, 0.1651, 0.3675, 0.08265, 0.1804, 0.01027, 0.02201, 0.02521, 0.053, 0.4025, 0.8458, 0.3806, 0.9898, 0.382, 0.9594, 0.382, 0.9594, 0.3806, 0.9898, 0.1651, 0.3675, 0.08265, 0.1804, 0.08265, 0.1804, 0.1651, 0.3675, 0.4049, 0.8736, 0.4121, 0.9541, 0.4121, 0.9541, 0.4049, 0.8736, 0.3806, 0.9851, 0.3806, 0.9898, 0.3806, 0.9898, 0.3806, 0.9851, 0.02521, 0.053, 0.4025, 0.8458, 0.4025, 0.8458, 0.02521, 0.053, 0.3993, 0.9564, 0.4031, 0.9077, 0.4031, 0.9077, 0.3993, 0.9564, 0.3958, 0.978, 0.3806, 0.9851, 0.3806, 0.9851, 0.3958, 0.978, 0.382, 0.9594, 0.3823, 0.9601, 0.3823, 0.9601, 0.382, 0.9594, 0.01027, 0.02201, 0.02521, 0.053, 0.02521, 0.053, 0.01027, 0.02201, 0.08265, 0.1804, 0.01027, 0.02201, 0.01027, 0.02201, 0.08265, 0.1804, 0.3823, 0.9601, 0.3993, 0.9564, 0.3993, 0.9564, 0.3823, 0.9601, 0.4327, 0.2307, 0.4327, 0.25, 0.4327, 0.25, 0.4327, 0.2307, 0.0, 0.0, 0.0, 0.0, 0.0, 0.0, 0.4038, 1.0, 0.375, 1.0, 0.375, 1.0, 0.4038, 1.0, 0.375, 0.25, 0.1661, 0.5, 0.1661, 0.5193, 0.125, 0.5193, 0.375, 0.01933, 0.375, 0.2307, 0.125, 0.5193, 0.125, 0.7307, 0.375, 0.2307, 0.375, 0.25, 0.125, 0.5193, 0.4327, 0.25, 0.4327, 0.2307, 0.4327, 0.2307, 0.6184, 0.2162, 0.6184, 0.03384, 0.625, 0.03384, 0.625, 0.2162, 0.5722, 0.006648, 0.5722, 0.01933, 0.5655, 0.01933, 0.5655, 0.0, 0.5722, 0.2307, 0.5722, 0.2434, 0.5655, 0.25, 0.5655, 0.2307, 0.6072, 0.2434, 0.6118, 0.2424, 0.6144, 0.2487, 0.6078, 0.25, 0.6118, 0.2424, 0.6152, 0.2402, 0.62, 0.245, 0.6144, 0.2487, 0.6152, 0.2402, 0.6174, 0.2368, 0.6237, 0.2394, 0.62, 0.245, 0.6174, 0.2368, 0.6184, 0.2322, 0.625, 0.2328, 0.6237, 0.2394, 0.6118, 0.007569, 0.6072, 0.006648, 0.6078, 0.0, 0.6144, 0.001307, 0.6152, 0.00982, 0.6118, 0.007569, 0.6144, 0.001307, 0.62, 0.005028, 0.6174, 0.01319, 0.6152, 0.00982, 0.62, 0.005028, 0.6237, 0.0106, 0.6184, 0.01782, 0.6174, 0.01319, 0.6237, 0.0106, 0.625, 0.01717, 0.6072, 0.006648, 0.5722, 0.006648, 0.5655, 0.0, 0.6078, 0.0, 0.6184, 0.03384, 0.6184, 0.01782, 0.625, 0.01717, 0.625, 0.03384, 0.5722, 0.2434, 0.6072, 0.2434, 0.6078, 0.25, 0.5655, 0.25, 0.6184, 0.2322, 0.6184, 0.2162, 0.625, 0.2162, 0.625, 0.2328, 0.5722, 0.01933, 0.5722, 0.2307, 0.5655, 0.2307, 0.5655, 0.01933, 0.5722, 0.2307, 0.6184, 0.2162, 0.6184, 0.2322, 0.6174, 0.2368, 0.6152, 0.2402, 0.6118, 0.2424, 0.6072, 0.2434, 0.5722, 0.2434, 0.5722, 0.006648, 0.6072, 0.006648, 0.6118, 0.007569, 0.6152, 0.00982, 0.6174, 0.01319, 0.6184, 0.01782, 0.6184, 0.03384, 0.5722, 0.01933, 0.6113, 0.03898, 0.6113, 0.211, 0.6113, 0.211, 0.6113, 0.03898, 0.6174, 0.2368, 0.6152, 0.2402, 0.6152, 0.2402, 0.6174, 0.2368, 0.6072, 0.2434, 0.5722, 0.2434, 0.5722, 0.2434, 0.6072, 0.2434, 0.6184, 0.2322, 0.6174, 0.2368, 0.6174, 0.2368, 0.6184, 0.2322, 0.6184, 0.2162, 0.6184, 0.2322, 0.6184, 0.2322, 0.6184, 0.2162, 0.6072, 0.006648, 0.6118, 0.007569, 0.6118, 0.007569, 0.6072, 0.006648, 0.6184, 0.03384, 0.6184, 0.2162, 0.6184, 0.2162, 0.6184, 0.03384, 0.5722, 0.2307, 0.5722, 0.01933, 0.5722, 0.01933, 0.5722, 0.2307, 0.6118, 0.007569, 0.6152, 0.00982, 0.6152, 0.00982, 0.6118, 0.007569, 0.5722, 0.01933, 0.5722, 0.006648, 0.5722, 0.006648, 0.5722, 0.01933, 0.6152, 0.00982, 0.6174, 0.01319, 0.6174, 0.01319, 0.6152, 0.00982, 0.5722, 0.2434, 0.5722, 0.2307, 0.5722, 0.2307, 0.5722, 0.2434, 0.6174, 0.01319, 0.6184, 0.01782, 0.6184, 0.01782, 0.6174, 0.01319, 0.6118, 0.2424, 0.6072, 0.2434, 0.6072, 0.2434, 0.6118, 0.2424, 0.6113, 0.03898, 0.5792, 0.02887, 0.5722, 0.01933, 0.6184, 0.03384, 0.5792, 0.2211, 0.6113, 0.211, 0.6184, 0.2162, 0.5722, 0.2307, 0.6113, 0.211, 0.6113, 0.03898, 0.6184, 0.03384, 0.6184, 0.2162, 0.5792, 0.02887, 0.5792, 0.2211, 0.5722, 0.2307, 0.5722, 0.01933, 0.5792, 0.02887, 0.6113, 0.03898, 0.6113, 0.211, 0.5792, 0.2211, 0.5792, 0.02887, 0.6113, 0.03898, 0.6113, 0.03898, 0.5792, 0.02887, 0.5792, 0.2211, 0.5792, 0.02887, 0.5792, 0.02887, 0.5792, 0.2211, 0.6113, 0.211, 0.5792, 0.2211, 0.5792, 0.2211, 0.6113, 0.211, 0.4838, 0.9262, 0.563, 0.9262, 0.563, 0.9262, 0.4838, 0.9262, 0.563, 0.8505, 0.4837, 0.8505, 0.4837, 0.8505, 0.563, 0.8505, 0.4838, 0.8556, 0.563, 0.8556, 0.563, 0.8556, 0.4838, 0.8556, 0.4837, 0.9211, 0.4837, 0.8908, 0.4837, 0.8908, 0.4837, 0.9211, 0.563, 0.8556, 0.4838, 0.8556, 0.4812, 0.853, 0.5655, 0.853, 0.563, 0.8858, 0.563, 0.8556, 0.5655, 0.853, 0.5655, 0.8883, 0.4838, 0.8556, 0.4838, 0.8858, 0.4812, 0.8883, 0.4812, 0.853, 0.4838, 0.8858, 0.563, 0.8858, 0.5655, 0.8883, 0.4812, 0.8883, 0.563, 0.9262, 0.4838, 0.9262, 0.4812, 0.9236, 0.5655, 0.9236, 0.563, 0.9563, 0.563, 0.9262, 0.5655, 0.9236, 0.5655, 0.9589, 0.4838, 0.9262, 0.4838, 0.9563, 0.4812, 0.9589, 0.4812, 0.9236, 0.4838, 0.9563, 0.563, 0.9563, 0.5655, 0.9589, 0.4812, 0.9589, 0.563, 0.8201, 0.4837, 0.8201, 0.4812, 0.8176, 0.5655, 0.8176, 0.563, 0.8505, 0.563, 0.8201, 0.5655, 0.8176, 0.5655, 0.853, 0.4837, 0.8201, 0.4837, 0.8505, 0.4812, 0.853, 0.4812, 0.8176, 0.4837, 0.8505, 0.563, 0.8505, 0.5655, 0.853, 0.4812, 0.853, 0.563, 0.8908, 0.4837, 0.8908, 0.4812, 0.8883, 0.5655, 0.8883, 0.563, 0.9211, 0.563, 0.8908, 0.5655, 0.8883, 0.5655, 0.9236, 0.4837, 0.8908, 0.4837, 0.9211, 0.4812, 0.9236, 0.4812, 0.8883, 0.4837, 0.9211, 0.563, 0.9211, 0.5655, 0.9236, 0.4812, 0.9236, 0.563, 0.8556, 0.563, 0.8858, 0.563, 0.8858, 0.563, 0.8556, 0.563, 0.9211, 0.4837, 0.9211, 0.4837, 0.9211, 0.563, 0.9211, 0.563, 0.9262, 0.563, 0.9563, 0.563, 0.9563, 0.563, 0.9262, 0.4838, 0.8858, 0.4838, 0.8556, 0.4838, 0.8556, 0.4838, 0.8858, 0.4838, 0.9563, 0.4838, 0.9262, 0.4838, 0.9262, 0.4838, 0.9563, 0.4837, 0.8201, 0.563, 0.8201, 0.563, 0.8201, 0.4837, 0.8201, 0.563, 0.8858, 0.4838, 0.8858, 0.4838, 0.8858, 0.563, 0.8858, 0.4837, 0.8908, 0.563, 0.8908, 0.563, 0.8908, 0.4837, 0.8908, 0.563, 0.9563, 0.4838, 0.9563, 0.4838, 0.9563, 0.563, 0.9563, 0.563, 0.8201, 0.563, 0.8505, 0.563, 0.8505, 0.563, 0.8201, 0.563, 0.8908, 0.563, 0.9211, 0.563, 0.9211, 0.563, 0.8908, 0.4837, 0.8505, 0.4837, 0.8201, 0.4837, 0.8201, 0.4837, 0.8505, 0.375, 0.25, 0.625, 0.25, 0.625, 0.5, 0.375, 0.5, 0.375, 0.5, 0.625, 0.5, 0.625, 0.75, 0.375, 0.75, 0.375, 0.75, 0.625, 0.75, 0.625, 1.0, 0.375, 1.0, 0.125, 0.5, 0.375, 0.5, 0.375, 0.75, 0.125, 0.75, 0.625, 0.5, 0.875, 0.5, 0.875, 0.75, 0.625, 0.75, 0.4025, 0.8458, 0.4049, 0.8736, 0.4049, 0.8736, 0.4025, 0.8458, 0.4031, 0.9077, 0.1651, 0.3675, 0.1651, 0.3675, 0.4031, 0.9077, 0.3806, 0.9898, 0.382, 0.9594, 0.3823, 0.9601, 0.3993, 0.9564, 0.4031, 0.9077, 0.1651, 0.3675, 0.4049, 0.8736, 0.4121, 0.9541, 0.3958, 0.978, 0.3806, 0.9851, 0.08265, 0.1804, 0.1651, 0.3675, 0.1113, 0.2466, 0.0, 0.0, 0.4121, 0.9541, 0.4049, 0.8736, 0.4687, 1.0, 0.4327, 1.0, 0.4327, 0.9236, 0.4687, 0.9236, 0.4687, 0.9589, 0.4327, 0.9589, 0.4327, 0.25, 0.4687, 0.25, 0.4687, 0.2911, 0.4327, 0.2911, 0.4327, 0.8883, 0.4687, 0.8883, 0.4687, 0.9236, 0.4327, 0.9236, 0.4327, 0.2911, 0.4687, 0.2911, 0.4687, 0.3264, 0.4327, 0.3264, 0.4327, 0.853, 0.4687, 0.853, 0.4687, 0.8883, 0.4327, 0.8883, 0.4327, 0.3264, 0.4687, 0.3264, 0.4687, 0.3617, 0.4327, 0.3617, 0.4327, 0.8176, 0.4687, 0.8176, 0.4687, 0.853, 0.4327, 0.853, 0.4327, 0.3617, 0.4687, 0.3617, 0.4687, 0.397, 0.4327, 0.397, 0.4327, 0.8079, 0.4687, 0.8079, 0.4687, 0.8176, 0.4327, 0.8176, 0.4327, 0.397, 0.4687, 0.397, 0.4687, 0.4324, 0.4327, 0.4324, 0.4327, 0.7733, 0.4687, 0.7733, 0.4687, 0.8079, 0.4327, 0.8079, 0.4327, 0.7733, 0.4687, 0.7733, 0.4687, 0.7733, 0.4327, 0.7733, 0.4812, 0.8079, 0.4687, 0.8079, 0.4687, 0.8079, 0.4812, 0.8079, 0.4327, 0.4324, 0.4687, 0.4324, 0.4687, 0.4421, 0.4327, 0.4421, 0.4327, 0.4421, 0.4687, 0.4421, 0.4687, 0.4767, 0.4327, 0.4767, 0.6144, 0.7296, 0.6144, 0.7487, 0.6144, 0.7487, 0.6078, 0.7422, 0.6078, 0.7307, 0.4038, 0.7569, 0.4327, 0.7568, 0.4327, 0.7733, 0.4038, 0.7733, 0.4038, 0.5078, 0.4327, 0.5078, 0.4327, 0.5193, 0.4038, 0.5193, 0.4327, 0.2307, 0.4687, 0.2307, 0.4687, 0.25, 0.4327, 0.25, 0.4327, 0.0, 0.4687, 0.0, 0.4687, 0.01933, 0.4327, 0.01933, 0.4327, 0.5193, 0.4687, 0.5193, 0.4687, 0.7307, 0.4327, 0.7307, 0.4327, 0.4767, 0.4687, 0.4767, 0.4687, 0.4931, 0.4327, 0.4931, 0.4327, 0.01933, 0.4687, 0.01933, 0.4687, 0.2307, 0.4327, 0.2307, 0.4812, 0.01933, 0.5655, 0.01933, 0.5655, 0.2307, 0.4812, 0.2307, 0.5655, 0.01933, 0.5655, 0.2307, 0.5655, 0.2307, 0.5655, 0.01933, 0.4812, 0.01933, 0.5655, 0.01933, 0.5655, 0.01933, 0.4812, 0.01933, 0.5655, 0.2307, 0.4812, 0.2307, 0.4812, 0.2307, 0.5655, 0.2307, 0.5606, 0.7782, 0.4861, 0.7782, 0.4838, 0.7759, 0.563, 0.7759, 0.5606, 0.803, 0.5606, 0.7782, 0.563, 0.7759, 0.563, 0.8054, 0.4861, 0.7782, 0.4861, 0.803, 0.4838, 0.8054, 0.4838, 0.7759, 0.4861, 0.803, 0.5606, 0.803, 0.563, 0.8054, 0.4838, 0.8054, 0.4861, 0.7782, 0.5606, 0.7782, 0.5606, 0.803, 0.4861, 0.803, 0.5606, 0.7782, 0.5606, 0.803, 0.5606, 0.803, 0.5606, 0.7782, 0.4861, 0.803, 0.4861, 0.7782, 0.4861, 0.7782, 0.4861, 0.803, 0.4861, 0.7782, 0.5606, 0.7782, 0.5606, 0.7782, 0.4861, 0.7782, 0.5599, 0.7251, 0.5599, 0.5249, 0.5655, 0.5193, 0.5655, 0.7307, 0.4868, 0.7251, 0.5599, 0.7251, 0.5655, 0.7307, 0.4812, 0.7307, 0.5599, 0.5249, 0.4868, 0.5249, 0.4812, 0.5193, 0.5655, 0.5193, 0.4868, 0.5249, 0.4868, 0.7251, 0.4812, 0.7307, 0.4812, 0.5193, 0.4868, 0.5249, 0.5599, 0.5249, 0.5599, 0.7251, 0.4868, 0.7251, 0.5599, 0.5249, 0.5599, 0.7251, 0.5599, 0.7251, 0.5599, 0.5249, 0.4868, 0.7251, 0.4868, 0.5249, 0.4868, 0.5249, 0.4868, 0.7251, 0.5599, 0.7251, 0.4868, 0.7251, 0.4868, 0.7251, 0.5599, 0.7251, 0.375, 0.0, 0.625, 0.0, 0.625, 0.25, 0.375, 0.25, 0.375, 0.25, 0.625, 0.25, 0.625, 0.5, 0.375, 0.5, 0.375, 0.5, 0.625, 0.5, 0.625, 0.75, 0.375, 0.75, 0.375, 0.75, 0.625, 0.75, 0.625, 1.0, 0.375, 1.0, 0.125, 0.5, 0.375, 0.5, 0.375, 0.75, 0.125, 0.75, 0.625, 0.5, 0.875, 0.5, 0.875, 0.75, 0.625, 0.75, 0.375, 0.0, 0.625, 0.0, 0.625, 0.25, 0.375, 0.25, 0.375, 0.25, 0.625, 0.25, 0.625, 0.5, 0.375, 0.5, 0.375, 0.5, 0.625, 0.5, 0.625, 0.75, 0.375, 0.75, 0.375, 0.75, 0.625, 0.75, 0.625, 1.0, 0.375, 1.0, 0.125, 0.5, 0.375, 0.5, 0.375, 0.75, 0.125, 0.75, 0.625, 0.5, 0.875, 0.5, 0.875, 0.75, 0.625, 0.75, 0.875, 0.7328, 0.875, 0.7162, 0.875, 0.7162, 0.875, 0.7328, 0.875, 0.7394, 0.875, 0.7328, 0.875, 0.7328, 0.875, 0.7394, 0.875, 0.75, 0.875, 0.7394, 0.875, 0.7394, 0.875, 0.75, 0.6144, 1.0, 0.875, 0.75, 0.625, 1.0, 0.6144, 1.0, 0.6078, 1.0, 0.6144, 1.0, 0.6144, 1.0, 0.6078, 1.0, 0.5655, 1.0, 0.6078, 1.0, 0.6078, 1.0, 0.5655, 1.0, 0.5655, 1.0, 0.5655, 0.01933, 0.5655, 1.0, 0.6078, 0.25, 0.5655, 0.25, 0.5655, 0.25, 0.6078, 0.25, 0.5655, 0.25, 0.5655, 0.2307, 0.5655, 0.2307, 0.5655, 0.25, 0.6144, 0.25, 0.6078, 0.25, 0.6078, 0.25, 0.6144, 0.25, 0.625, 0.25, 0.6144, 0.25, 0.6144, 0.25, 0.625, 0.25, 0.0, 0.0, 0.0, 0.0, 0.0, 0.0, 0.0, 0.0, 0.0, 0.0, 0.875, 0.5172, 0.0, 0.0, 0.875, 0.5106, 0.875, 0.5172, 0.875, 0.5338, 0.875, 0.5172, 0.875, 0.5172, 0.875, 0.5338, 0.875, 0.5338, 0.875, 0.7162, 0.875, 0.7162, 0.875, 0.5338, 0.6361, 0.5271, 0.8639, 0.5271, 0.8639, 0.7229, 0.6361, 0.7229, 0.375, 0.5, 0.5999, 0.5, 0.5999, 0.75, 0.375, 0.75, 0.375, 0.0, 0.5999, 0.0, 0.5999, 0.25, 0.375, 0.25, 0.125, 0.5, 0.375, 0.5, 0.375, 0.75, 0.125, 0.75, 0.375, 0.25, 0.5999, 0.25, 0.5999, 0.5, 0.375, 0.5, 0.8639, 0.7229, 0.8639, 0.5271, 0.8695, 0.5135, 0.8695, 0.7365, 0.8695, 0.7365, 0.8695, 0.5135, 0.875, 0.5036, 0.875, 0.7464, 0.6125, 0.003629, 0.6125, 0.2464, 0.5999, 0.25, 0.5999, 0.0, 0.8639, 0.5271, 0.6361, 0.5271, 0.6305, 0.5135, 0.8695, 0.5135, 0.8695, 0.5135, 0.6305, 0.5135, 0.6265, 0.5, 0.8735, 0.5, 0.6125, 0.2515, 0.6125, 0.4985, 0.5999, 0.5, 0.5999, 0.25, 0.6361, 0.5271, 0.6361, 0.7229, 0.6305, 0.7365, 0.6305, 0.5135, 0.6305, 0.5135, 0.6305, 0.7365, 0.6125, 0.7464, 0.6125, 0.5036, 0.6125, 0.5036, 0.6125, 0.7464, 0.5999, 0.75, 0.5999, 0.5, 0.6361, 0.7229, 0.8639, 0.7229, 0.8695, 0.7365, 0.6305, 0.7365, 0.6305, 0.7365, 0.8695, 0.7365, 0.8735, 0.75, 0.6265, 0.75, 0.6125, 0.7515, 0.6125, 0.9985, 0.5999, 1.0, 0.5999, 0.75, 0.375, 0.75, 0.5999, 0.75, 0.5999, 1.0, 0.375, 1.0, 0.6078, 0.7569, 0.6078, 0.7535, 0.6144, 0.7487, 0.6078, 0.7535, 0.6078, 0.751, 0.6144, 0.7487, 0.6078, 0.751, 0.6078, 0.7501, 0.6144, 0.7487, 0.6078, 0.5078, 0.6078, 0.5039, 0.6144, 0.4987, 0.6078, 0.5039, 0.6078, 0.5011, 0.6144, 0.4987, 0.6078, 0.5011, 0.6078, 0.5002, 0.6144, 0.4987, 0.4038, 0.5078, 0.375, 0.5077, 0.375, 0.5039, 0.4038, 0.5039, 0.4038, 0.5039, 0.375, 0.5039, 0.375, 0.4965, 0.4038, 0.4965, 0.4038, 0.4965, 0.375, 0.4965, 0.375, 0.4931, 0.4038, 0.4931, 0.4038, 0.7569, 0.375, 0.7569, 0.375, 0.7535, 0.4038, 0.7535, 0.4038, 0.7535, 0.375, 0.7535, 0.375, 0.7461, 0.4038, 0.7461, 0.4038, 0.7461, 0.375, 0.7461, 0.375, 0.7423, 0.4038, 0.7422, 0.4687, 0.5078, 0.4327, 0.5078, 0.4327, 0.5039, 0.4687, 0.5039, 0.4687, 0.5039, 0.4327, 0.5039, 0.4327, 0.4965, 0.4687, 0.4965, 0.4687, 0.4965, 0.4327, 0.4965, 0.4327, 0.4931, 0.4687, 0.4931, 0.4687, 0.7568, 0.4327, 0.7568, 0.4327, 0.7534, 0.4687, 0.7534, 0.4687, 0.7534, 0.4327, 0.7534, 0.4327, 0.7461, 0.4687, 0.7461, 0.4687, 0.7461, 0.4327, 0.7461, 0.4327, 0.7422, 0.4687, 0.7422, 0.5655, 0.7424, 0.6078, 0.7422, 0.6078, 0.7461, 0.5655, 0.7462, 0.5655, 0.7462, 0.6078, 0.7461, 0.6078, 0.7535, 0.5655, 0.7535, 0.5655, 0.7535, 0.6078, 0.7535, 0.6078, 0.7569, 0.5655, 0.7569, 0.6078, 0.5078, 0.5655, 0.5076, 0.5655, 0.5038, 0.6078, 0.5039, 0.6078, 0.5039, 0.5655, 0.5038, 0.5655, 0.4965, 0.6078, 0.4965, 0.6078, 0.4965, 0.5655, 0.4965, 0.5655, 0.4931, 0.6078, 0.4931, 0.5655, 0.5076, 0.4812, 0.5076, 0.4812, 0.5038, 0.5655, 0.5038, 0.5655, 0.5038, 0.4812, 0.5038, 0.4812, 0.4965, 0.5655, 0.4965, 0.5655, 0.4965, 0.4812, 0.4965, 0.4812, 0.4931, 0.5655, 0.4931, 0.5655, 0.7569, 0.4812, 0.7568, 0.4812, 0.7534, 0.5655, 0.7535, 0.5655, 0.7535, 0.4812, 0.7534, 0.4812, 0.7462, 0.5655, 0.7462, 0.5655, 0.7462, 0.4812, 0.7462, 0.4812, 0.7424, 0.5655, 0.7424, 0.4327, 0.5078, 0.4038, 0.5078, 0.4038, 0.5039, 0.4327, 0.5039, 0.4327, 0.5039, 0.4038, 0.5039, 0.4038, 0.4965, 0.4327, 0.4965, 0.4327, 0.4965, 0.4038, 0.4965, 0.4038, 0.4931, 0.4327, 0.4931, 0.4327, 0.7568, 0.4038, 0.7569, 0.4038, 0.7535, 0.4327, 0.7534, 0.4327, 0.7534, 0.4038, 0.7535, 0.4038, 0.7461, 0.4327, 0.7461, 0.4327, 0.7461, 0.4038, 0.7461, 0.4038, 0.7422, 0.4327, 0.7422, 0.4812, 0.5076, 0.4687, 0.5078, 0.4687, 0.5039, 0.4812, 0.5038, 0.4812, 0.5038, 0.4687, 0.5039, 0.4687, 0.4965, 0.4812, 0.4965, 0.4812, 0.4965, 0.4687, 0.4965, 0.4687, 0.4931, 0.4812, 0.4931, 0.4812, 0.7568, 0.4687, 0.7568, 0.4687, 0.7534, 0.4812, 0.7534, 0.4812, 0.7534, 0.4687, 0.7534, 0.4687, 0.7461, 0.4812, 0.7462, 0.4812, 0.7462, 0.4687, 0.7461, 0.4687, 0.7422, 0.4812, 0.7424, 0.375, 0.7307, 0.4038, 0.7307, 0.4038, 0.7422, 0.375, 0.7423, 0.5582, 0.4693, 0.5582, 0.4494, 0.563, 0.4446, 0.563, 0.4741, 0.4886, 0.4494, 0.4886, 0.4693, 0.4838, 0.4741, 0.4838, 0.4446, 0.4886, 0.4693, 0.5582, 0.4693, 0.563, 0.4741, 0.4838, 0.4741, 0.5582, 0.4494, 0.4886, 0.4494, 0.4838, 0.4446, 0.563, 0.4446, 0.5582, 0.3896, 0.5582, 0.3691, 0.563, 0.3642, 0.563, 0.3944, 0.4886, 0.3691, 0.4886, 0.3896, 0.4838, 0.3944, 0.4838, 0.3642, 0.4886, 0.3896, 0.5582, 0.3896, 0.563, 0.3944, 0.4838, 0.3944, 0.5582, 0.3691, 0.4886, 0.3691, 0.4838, 0.3642, 0.563, 0.3642, 0.5582, 0.319, 0.5582, 0.2985, 0.563, 0.2937, 0.563, 0.3238, 0.4886, 0.2985, 0.4886, 0.319, 0.4838, 0.3238, 0.4838, 0.2937, 0.4886, 0.319, 0.5582, 0.319, 0.563, 0.3238, 0.4838, 0.3238, 0.5582, 0.2985, 0.4886, 0.2985, 0.4838, 0.2937, 0.563, 0.2937, 0.5582, 0.2574, 0.4885, 0.2574, 0.4837, 0.2525, 0.563, 0.2525, 0.5582, 0.425, 0.5582, 0.4043, 0.563, 0.3995, 0.563, 0.4299, 0.4885, 0.4043, 0.4885, 0.425, 0.4837, 0.4299, 0.4837, 0.3995, 0.4885, 0.425, 0.5582, 0.425, 0.563, 0.4299, 0.4837, 0.4299, 0.5582, 0.4043, 0.4885, 0.4043, 0.4837, 0.3995, 0.563, 0.3995, 0.5582, 0.3543, 0.5582, 0.3337, 0.563, 0.3289, 0.563, 0.3592, 0.4885, 0.3337, 0.4885, 0.3543, 0.4837, 0.3592, 0.4837, 0.3289, 0.4885, 0.3543, 0.5582, 0.3543, 0.563, 0.3592, 0.4837, 0.3592, 0.5582, 0.3337, 0.4885, 0.3337, 0.4837, 0.3289, 0.563, 0.3289, 0.5582, 0.2837, 0.5582, 0.2574, 0.563, 0.2525, 0.563, 0.2886, 0.4885, 0.2574, 0.4885, 0.2837, 0.4837, 0.2886, 0.4837, 0.2525, 0.4885, 0.2837, 0.5582, 0.2837, 0.563, 0.2886, 0.4837, 0.2886, 0.4886, 0.4494, 0.5582, 0.4494, 0.5582, 0.4693, 0.4886, 0.4693, 0.4885, 0.4043, 0.5582, 0.4043, 0.5582, 0.425, 0.4885, 0.425, 0.4886, 0.3691, 0.5582, 0.3691, 0.5582, 0.3896, 0.4886, 0.3896, 0.4885, 0.3337, 0.5582, 0.3337, 0.5582, 0.3543, 0.4885, 0.3543, 0.4886, 0.2985, 0.5582, 0.2985, 0.5582, 0.319, 0.4886, 0.319, 0.4885, 0.2574, 0.5582, 0.2574, 0.5582, 0.2837, 0.4885, 0.2837, 0.5582, 0.4043, 0.5582, 0.425, 0.5582, 0.425, 0.5582, 0.4043, 0.5582, 0.3896, 0.4886, 0.3896, 0.4886, 0.3896, 0.5582, 0.3896, 0.5582, 0.2574, 0.5582, 0.2837, 0.5582, 0.2837, 0.5582, 0.2574, 0.4885, 0.425, 0.4885, 0.4043, 0.4885, 0.4043, 0.4885, 0.425, 0.4886, 0.3691, 0.5582, 0.3691, 0.5582, 0.3691, 0.4886, 0.3691, 0.4885, 0.2837, 0.4885, 0.2574, 0.4885, 0.2574, 0.4885, 0.2837, 0.5582, 0.4494, 0.5582, 0.4693, 0.5582, 0.4693, 0.5582, 0.4494, 0.5582, 0.425, 0.4885, 0.425, 0.4885, 0.425, 0.5582, 0.425, 0.5582, 0.2985, 0.5582, 0.319, 0.5582, 0.319, 0.5582, 0.2985, 0.5582, 0.2837, 0.4885, 0.2837, 0.4885, 0.2837, 0.5582, 0.2837, 0.4886, 0.4693, 0.4886, 0.4494, 0.4886, 0.4494, 0.4886, 0.4693, 0.4885, 0.4043, 0.5582, 0.4043, 0.5582, 0.4043, 0.4885, 0.4043, 0.4886, 0.319, 0.4886, 0.2985, 0.4886, 0.2985, 0.4886, 0.319, 0.5582, 0.4693, 0.4886, 0.4693, 0.4886, 0.4693, 0.5582, 0.4693, 0.5582, 0.3337, 0.5582, 0.3543, 0.5582, 0.3543, 0.5582, 0.3337, 0.5582, 0.319, 0.4886, 0.319, 0.4886, 0.319, 0.5582, 0.319, 0.4886, 0.4494, 0.5582, 0.4494, 0.5582, 0.4494, 0.4886, 0.4494, 0.4885, 0.3543, 0.4885, 0.3337, 0.4885, 0.3337, 0.4885, 0.3543, 0.375, 0.0, 0.625, 0.0, 0.625, 0.25, 0.375, 0.25, 0.375, 0.25, 0.625, 0.25, 0.625, 0.5, 0.375, 0.5, 0.375, 0.5, 0.625, 0.5, 0.625, 0.75, 0.375, 0.75, 0.375, 0.75, 0.625, 0.75, 0.625, 1.0, 0.375, 1.0, 0.125, 0.5, 0.375, 0.5, 0.375, 0.75, 0.125, 0.75, 0.625, 0.5, 0.875, 0.5, 0.875, 0.75, 0.625, 0.75, 0.4327, 0.01933, 0.4038, 0.01933, 0.4038, 1.0, 0.4327, 1.0, 0.4038, 0.01933, 0.4327, 0.01933, 0.4327, 0.2307, 0.4038, 0.2307, 0.375, 0.01933, 0.4038, 0.01933, 0.4038, 0.2307, 0.375, 0.2307, 0.4038, 0.01933, 0.4327, 0.01933, 0.4327, 1.0, 0.4038, 1.0, 0.375, 1.0, 0.375, 0.01933, 0.375, 0.25, 0.375, 0.2307, 0.4038, 0.2307, 0.4038, 0.25, 0.4038, 0.25, 0.4038, 0.2307, 0.4327, 0.2307, 0.4327, 0.25, 0.4327, 0.25, 0.4038, 0.25, 0.4038, 0.25, 0.4327, 0.25, 0.375, 0.25, 0.375, 0.2307, 0.375, 0.2307, 0.375, 0.25, 0.0, 0.0, 0.0, 0.0, 0.4327, 0.01933, 0.4327, 1.0, 0.4038, 1.0, 0.4327, 1.0, 0.4327, 1.0, 0.4038, 1.0])
me_001.materials.append(mat_x)
me_001.materials.append(mat_x_1)
me_001.materials.append(mat_x_2)
me_001.materials.append(mat_x_3)
me_001.materials.append(mat_002)
me_001.materials.append(mat_006)
me_001.use_remesh_fix_poles = True
me_001.use_remesh_preserve_attributes = False
me_001.update()

# ---- objects
ob_light = bpy.data.objects.new('Light', light_light)
ob_camera = bpy.data.objects.new('Camera', cam_camera)
ob_x = bpy.data.objects.new('立方体', me_001)

# ---- transforms, parenting, visibility, modifiers, constraints
ob_light.location = (-1.254, 4.47, 8.778)
ob_light.rotation_euler = (0.6503, 0.05522, 3.437)
ob_light.scale = (1.269, 1.269, 1.269)
ob_light.lock_rotations_4d = False
ob_light.empty_display_type = 'ARROWS'
ob_light.color = (0.0, 0.0, 0.0, 0.0)
ob_light.lineart.crease_threshold = 0.0
ob_camera.location = (8.808, 8.634, 7.601)
ob_camera.rotation_euler = (1.109, -0.0, 2.386)
ob_camera.scale = (1.269, 1.269, 1.269)
ob_camera.lock_rotations_4d = False
ob_camera.empty_display_type = 'ARROWS'
ob_camera.color = (0.0, 0.0, 0.0, 0.0)
ob_camera.display_type = 'WIRE'
ob_camera.lineart.crease_threshold = 0.0
ob_x.location = (0.02166, -0.702, 2.001)
ob_x.rotation_euler = (0.0, -0.0, 1.571)
ob_x.scale = (5.58, 1.972, 1.972)

# ---- collection membership
col_collection.objects.link(ob_light)
col_collection.objects.link(ob_camera)
col_collection.objects.link(ob_x)

# ---- scene / render settings (as saved in the file)
scene.camera = ob_camera
scene.frame_start = 1; scene.frame_end = 250; scene.frame_set(1)
scene.render.engine = 'BLENDER_EEVEE_NEXT'
scene.cycles.sampling_pattern = 'TABULATED_SOBOL'
scene.cycles.use_light_tree = False
scene.view_settings.view_transform = 'Filmic'
bpy.context.view_layer.update()
